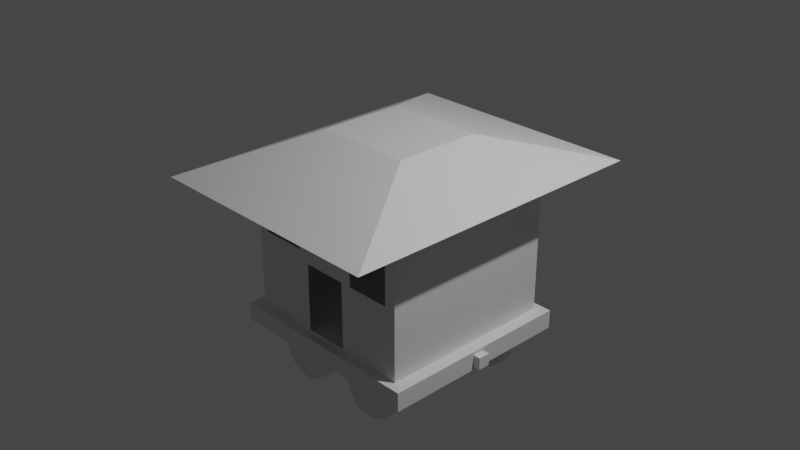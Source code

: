 # Source: vagon.blend  (saved by Blender 3.4.6; exported with 4.5.12 LTS)
import bpy
from mathutils import Matrix  # noqa: F401  (used for matrix-valued properties, if any)

bpy.ops.wm.read_factory_settings(use_empty=True)
scene = bpy.context.scene
scene.name = 'Scene'

# ---- collections
col_collection = bpy.data.collections.new('Collection'); scene.collection.children.link(col_collection)
col_vag_n = bpy.data.collections.new('Vagón'); scene.collection.children.link(col_vag_n)
col_ruedas = bpy.data.collections.new('Ruedas'); scene.collection.children.link(col_ruedas)

# ---- materials (node trees are filled in below, after node groups)
mat_material = bpy.data.materials.new('Material')
mat_material.alpha_threshold = 0.0
mat_material.use_transparent_shadow = False
mat_material.roughness = 0.5
mat_material.line_color = (0.0, 0.0, 0.0, 1.0)

# ---- material node trees
mat_material.use_nodes = True; mat_material.node_tree.nodes.clear()
_N = mat_material.node_tree.nodes; _L = mat_material.node_tree.links
n0 = _N.new('ShaderNodeOutputMaterial'); n0.name = 'Material Output'; n0.location = (300, 300)
n1 = _N.new('ShaderNodeBsdfPrincipled'); n1.name = 'Principled BSDF'; n1.location = (10, 300)
n1.distribution = 'GGX'
n1.subsurface_method = 'RANDOM_WALK_SKIN'
n1.inputs[3].default_value = 1.45
n1.inputs[27].default_value = (0.0, 0.0, 0.0, 1.0)
n1.inputs[28].default_value = 1.0
_L.new(n1.outputs[0], n0.inputs[0])
n0.is_active_output = True

# ---- world
world_world = bpy.data.worlds.new('World'); scene.world = world_world
world_world.use_nodes = True; world_world.node_tree.nodes.clear()
_N = world_world.node_tree.nodes; _L = world_world.node_tree.links
n0 = _N.new('ShaderNodeOutputWorld'); n0.name = 'World Output'; n0.location = (300, 300)
n1 = _N.new('ShaderNodeBackground'); n1.name = 'Background'; n1.location = (10, 300)
n1.inputs[0].default_value = (0.05088, 0.05088, 0.05088, 1.0)
_L.new(n1.outputs[0], n0.inputs[0])
n0.is_active_output = True
world_world.color = (0.05088, 0.05088, 0.05088)
world_world.use_sun_shadow = False
world_world.sun_shadow_jitter_overblur = 0.0

# ---- cameras
cam_camera = bpy.data.cameras.new('Camera')
cam_camera.clip_end = 100.0
cam_camera.ortho_scale = 7.314

# ---- lights
light_light = bpy.data.lights.new('Light', 'POINT')
light_light.transmission_factor = 0.0
light_light.energy = 1000.0
light_light.shadow_soft_size = 0.1
light_light.shadow_maximum_resolution = 0.006
light_light.use_absolute_resolution = True

# ---- meshes
me_cube_001 = bpy.data.meshes.new('Cube.001')
me_cube_001.from_pydata([(0.5352, 0.4816, 1.213), (0.4686, 0.4816, 1.213), (1.383, 1.76, 0.8159), (0.5383, 0.0, 1.215), (0.5352, -0.4816, 1.213), (1.383, 0.0, 0.8159), (0.4714, 0.0, 1.215), (0.4686, -0.4816, 1.213), (0.4044, 0.0, 1.215), (0.402, -0.4816, 1.213), (0.2704, 0.0, 1.215), (0.402, 0.4816, 1.213), (0.2688, 0.4816, 1.213), (1.041, 1.76, 0.8159), (0.7523, 1.0, 0.7133), (0.6988, 1.76, 0.8159), (1.212, 1.76, 0.8159), (0.8761, 1.0, 0.7133), (1.0, 1.0, 0.7133), (1.0, 0.0, 0.7133), (1.0, -1.0, 0.7133), (1.383, -1.76, 0.8159), (0.8761, -1.0, 0.7133), (0.7523, -1.0, 0.7133), (1.212, -1.76, 0.8159), (1.041, -1.76, 0.8159), (0.6988, -1.76, 0.8159), (0.5045, -1.0, 0.7133), (0.5277, -1.76, 0.8159), (0.2688, -0.4816, 1.213), (0.2022, -0.4816, 1.213), (0.1356, -0.4816, 1.213), (0.2034, 0.0, 1.215), (0.1364, 0.0, 1.215), (0.2022, 0.4816, 1.213), (0.1356, 0.4816, 1.213), (0.5277, 1.76, 0.8159), (0.3566, 1.76, 0.8159), (0.3807, 1.0, 0.7133), (0.5045, 1.0, 0.7133), (0.2568, 1.0, 0.7133), (0.009068, 1.0, 0.7133), (0.01443, 1.76, 0.8159), (-0.119, 1.0, 0.7133), (-0.247, 1.0, 0.7133), (-0.1624, 1.76, 0.8159), (-0.3393, 1.76, 0.8159), (-0.06644, 0.4816, 1.213), (0.002405, 0.4816, 1.213), (-0.1353, 0.4816, 1.213), (-0.0668, 0.0, 1.215), (-0.06644, -0.4816, 1.213), (-0.136, 0.0, 1.215), (0.002449, 0.0, 1.215), (0.002405, -0.4816, 1.213), (0.01443, -1.76, 0.8159), (0.009068, -1.0, 0.7133), (0.3566, -1.76, 0.8159), (-0.1624, -1.76, 0.8159), (-0.119, -1.0, 0.7133), (-0.3393, -1.76, 0.8159), (-0.247, -1.0, 0.7133), (-0.5109, -1.76, 0.8159), (-0.1353, -0.4816, 1.213), (-0.2021, -0.4816, 1.213), (-0.2689, -0.4816, 1.213), (-0.2032, 0.0, 1.215), (-0.2704, 0.0, 1.215), (-0.2021, 0.4816, 1.213), (-0.2689, 0.4816, 1.213), (-0.5109, 1.76, 0.8159), (-0.6824, 1.76, 0.8159), (-0.3712, 1.0, 0.7133), (-0.4955, 1.0, 0.7133), (-0.7477, 1.0, 0.7133), (-1.031, 1.76, 0.8159), (-0.8739, 1.0, 0.7133), (-1.0, 1.0, 0.7133), (-1.205, 1.76, 0.8159), (-1.379, 1.76, 0.8159), (-0.4723, 0.4816, 1.213), (-0.4045, 0.4816, 1.213), (-0.5402, 0.4816, 1.213), (-0.475, 0.0, 1.215), (-0.4723, -0.4816, 1.213), (-0.5432, 0.0, 1.215), (-0.4068, 0.0, 1.215), (-0.4045, -0.4816, 1.213), (-1.031, -1.76, 0.8159), (-0.7477, -1.0, 0.7133), (-0.6824, -1.76, 0.8159), (-1.205, -1.76, 0.8159), (-1.379, -1.76, 0.8159), (-0.8739, -1.0, 0.7133), (-1.0, -1.0, 0.7133), (-1.0, 0.0, 0.7133), (-1.379, 0.0, 0.8159), (-0.5402, -0.4816, 1.213), (-0.4955, -1.0, 0.7133), (-0.3712, -1.0, 0.7133), (0.2568, -1.0, 0.7133), (0.3807, -1.0, 0.7133)], [], [(0, 1, 6, 3), (16, 1, 0, 2), (2, 0, 3, 5), (3, 6, 7, 4), (5, 3, 4, 21), (6, 8, 9, 7), (1, 11, 8, 6), (8, 10, 29, 9), (11, 12, 10, 8), (15, 12, 11, 13), (13, 11, 1, 16), (14, 13, 16, 17), (39, 15, 13, 14), (17, 16, 2, 18), (18, 2, 5, 19), (19, 5, 21, 20), (20, 21, 24, 22), (22, 24, 25, 23), (24, 7, 9, 25), (21, 4, 7, 24), (23, 25, 26, 27), (25, 9, 29, 26), (27, 26, 28, 101), (26, 29, 30, 28), (10, 32, 30, 29), (28, 30, 31, 57), (32, 33, 31, 30), (34, 35, 33, 32), (12, 34, 32, 10), (36, 34, 12, 15), (37, 35, 34, 36), (38, 36, 15, 39), (40, 37, 36, 38), (41, 42, 37, 40), (43, 45, 42, 41), (44, 46, 45, 43), (45, 47, 48, 42), (46, 49, 47, 45), (48, 47, 50, 53), (47, 49, 52, 50), (53, 50, 51, 54), (50, 52, 63, 51), (33, 53, 54, 31), (35, 48, 53, 33), (57, 31, 54, 55), (55, 54, 51, 58), (56, 55, 58, 59), (100, 57, 55, 56), (59, 58, 60, 61), (58, 51, 63, 60), (61, 60, 62, 99), (60, 63, 64, 62), (52, 66, 64, 63), (66, 67, 65, 64), (62, 64, 65, 90), (68, 69, 67, 66), (49, 68, 66, 52), (70, 68, 49, 46), (71, 69, 68, 70), (72, 70, 46, 44), (73, 71, 70, 72), (74, 75, 71, 73), (76, 78, 75, 74), (77, 79, 78, 76), (78, 80, 81, 75), (79, 82, 80, 78), (81, 80, 83, 86), (80, 82, 85, 83), (86, 83, 84, 87), (83, 85, 97, 84), (67, 86, 87, 65), (69, 81, 86, 67), (90, 65, 87, 88), (88, 87, 84, 91), (89, 88, 91, 93), (98, 90, 88, 89), (93, 91, 92, 94), (91, 84, 97, 92), (94, 92, 96, 95), (95, 96, 79, 77), (96, 85, 82, 79), (92, 97, 85, 96), (99, 62, 90, 98), (75, 81, 69, 71), (101, 28, 57, 100), (42, 48, 35, 37)])
_uv = me_cube_001.uv_layers.new(name='UVMap')
_uv.uv.foreach_set('vector', [0.625, 0.5, 0.6405, 0.5, 0.6405, 0.625, 0.625, 0.625, 0.5753, 0.4845, 0.625, 0.4845, 0.625, 0.5, 0.5753, 0.5, 0.5753, 0.5, 0.625, 0.5, 0.625, 0.625, 0.5753, 0.625, 0.625, 0.625, 0.6405, 0.625, 0.6405, 0.75, 0.625, 0.75, 0.5753, 0.625, 0.625, 0.625, 0.625, 0.75, 0.5753, 0.75, 0.6405, 0.625, 0.656, 0.625, 0.656, 0.75, 0.6405, 0.75, 0.6405, 0.5, 0.656, 0.5, 0.656, 0.625, 0.6405, 0.625, 0.656, 0.625, 0.6869, 0.625, 0.6869, 0.75, 0.656, 0.75, 0.656, 0.5, 0.6869, 0.5, 0.6869, 0.625, 0.656, 0.625, 0.5753, 0.4381, 0.625, 0.4381, 0.625, 0.469, 0.5753, 0.469, 0.5753, 0.469, 0.625, 0.469, 0.625, 0.4845, 0.5753, 0.4845, 0.5625, 0.469, 0.5753, 0.469, 0.5753, 0.4845, 0.5625, 0.4845, 0.5625, 0.4381, 0.5753, 0.4381, 0.5753, 0.469, 0.5625, 0.469, 0.5625, 0.4845, 0.5753, 0.4845, 0.5753, 0.5, 0.5625, 0.5, 0.5625, 0.5, 0.5753, 0.5, 0.5753, 0.625, 0.5625, 0.625, 0.5625, 0.625, 0.5753, 0.625, 0.5753, 0.75, 0.5625, 0.75, 0.5625, 0.75, 0.5753, 0.75, 0.5753, 0.7655, 0.5625, 0.7655, 0.5625, 0.7655, 0.5753, 0.7655, 0.5753, 0.781, 0.5625, 0.781, 0.5753, 0.7655, 0.625, 0.7655, 0.625, 0.781, 0.5753, 0.781, 0.5753, 0.75, 0.625, 0.75, 0.625, 0.7655, 0.5753, 0.7655, 0.5625, 0.781, 0.5753, 0.781, 0.5753, 0.8119, 0.5625, 0.8119, 0.5753, 0.781, 0.625, 0.781, 0.625, 0.8119, 0.5753, 0.8119, 0.5625, 0.8119, 0.5753, 0.8119, 0.5753, 0.8274, 0.5625, 0.8274, 0.5753, 0.8119, 0.625, 0.8119, 0.625, 0.8274, 0.5753, 0.8274, 0.6869, 0.625, 0.7024, 0.625, 0.7024, 0.75, 0.6869, 0.75, 0.5753, 0.8274, 0.625, 0.8274, 0.625, 0.8429, 0.5753, 0.8429, 0.7024, 0.625, 0.7179, 0.625, 0.7179, 0.75, 0.7024, 0.75, 0.7024, 0.5, 0.7179, 0.5, 0.7179, 0.625, 0.7024, 0.625, 0.6869, 0.5, 0.7024, 0.5, 0.7024, 0.625, 0.6869, 0.625, 0.5753, 0.4226, 0.625, 0.4226, 0.625, 0.4381, 0.5753, 0.4381, 0.5753, 0.4071, 0.625, 0.4071, 0.625, 0.4226, 0.5753, 0.4226, 0.5625, 0.4226, 0.5753, 0.4226, 0.5753, 0.4381, 0.5625, 0.4381, 0.5625, 0.4071, 0.5753, 0.4071, 0.5753, 0.4226, 0.5625, 0.4226, 0.5625, 0.3761, 0.5753, 0.3761, 0.5753, 0.4071, 0.5625, 0.4071, 0.5625, 0.3601, 0.5753, 0.3601, 0.5753, 0.3761, 0.5625, 0.3761, 0.5625, 0.3441, 0.5753, 0.3441, 0.5753, 0.3601, 0.5625, 0.3601, 0.5753, 0.3601, 0.625, 0.3601, 0.625, 0.3761, 0.5753, 0.3761, 0.5753, 0.3441, 0.625, 0.3441, 0.625, 0.3601, 0.5753, 0.3601, 0.7489, 0.5, 0.7649, 0.5, 0.7649, 0.625, 0.7489, 0.625, 0.7649, 0.5, 0.7809, 0.5, 0.7809, 0.625, 0.7649, 0.625, 0.7489, 0.625, 0.7649, 0.625, 0.7649, 0.75, 0.7489, 0.75, 0.7649, 0.625, 0.7809, 0.625, 0.7809, 0.75, 0.7649, 0.75, 0.7179, 0.625, 0.7489, 0.625, 0.7489, 0.75, 0.7179, 0.75, 0.7179, 0.5, 0.7489, 0.5, 0.7489, 0.625, 0.7179, 0.625, 0.5753, 0.8429, 0.625, 0.8429, 0.625, 0.8739, 0.5753, 0.8739, 0.5753, 0.8739, 0.625, 0.8739, 0.625, 0.8899, 0.5753, 0.8899, 0.5625, 0.8739, 0.5753, 0.8739, 0.5753, 0.8899, 0.5625, 0.8899, 0.5625, 0.8429, 0.5753, 0.8429, 0.5753, 0.8739, 0.5625, 0.8739, 0.5625, 0.8899, 0.5753, 0.8899, 0.5753, 0.9059, 0.5625, 0.9059, 0.5753, 0.8899, 0.625, 0.8899, 0.625, 0.9059, 0.5753, 0.9059, 0.5625, 0.9059, 0.5753, 0.9059, 0.5753, 0.9214, 0.5625, 0.9214, 0.5753, 0.9059, 0.625, 0.9059, 0.625, 0.9214, 0.5753, 0.9214, 0.7809, 0.625, 0.7964, 0.625, 0.7964, 0.75, 0.7809, 0.75, 0.7964, 0.625, 0.8119, 0.625, 0.8119, 0.75, 0.7964, 0.75, 0.5753, 0.9214, 0.625, 0.9214, 0.625, 0.9369, 0.5753, 0.9369, 0.7964, 0.5, 0.8119, 0.5, 0.8119, 0.625, 0.7964, 0.625, 0.7809, 0.5, 0.7964, 0.5, 0.7964, 0.625, 0.7809, 0.625, 0.5753, 0.3286, 0.625, 0.3286, 0.625, 0.3441, 0.5753, 0.3441, 0.5753, 0.3131, 0.625, 0.3131, 0.625, 0.3286, 0.5753, 0.3286, 0.5625, 0.3286, 0.5753, 0.3286, 0.5753, 0.3441, 0.5625, 0.3441, 0.5625, 0.3131, 0.5753, 0.3131, 0.5753, 0.3286, 0.5625, 0.3286, 0.5625, 0.2815, 0.5753, 0.2815, 0.5753, 0.3131, 0.5625, 0.3131, 0.5625, 0.2658, 0.5753, 0.2658, 0.5753, 0.2815, 0.5625, 0.2815, 0.5625, 0.25, 0.5753, 0.25, 0.5753, 0.2658, 0.5625, 0.2658, 0.5753, 0.2658, 0.625, 0.2658, 0.625, 0.2815, 0.5753, 0.2815, 0.5753, 0.25, 0.625, 0.25, 0.625, 0.2658, 0.5753, 0.2658, 0.8435, 0.5, 0.8592, 0.5, 0.8592, 0.625, 0.8435, 0.625, 0.8592, 0.5, 0.875, 0.5, 0.875, 0.625, 0.8592, 0.625, 0.8435, 0.625, 0.8592, 0.625, 0.8592, 0.75, 0.8435, 0.75, 0.8592, 0.625, 0.875, 0.625, 0.875, 0.75, 0.8592, 0.75, 0.8119, 0.625, 0.8435, 0.625, 0.8435, 0.75, 0.8119, 0.75, 0.8119, 0.5, 0.8435, 0.5, 0.8435, 0.625, 0.8119, 0.625, 0.5753, 0.9369, 0.625, 0.9369, 0.625, 0.9685, 0.5753, 0.9685, 0.5753, 0.9685, 0.625, 0.9685, 0.625, 0.9842, 0.5753, 0.9842, 0.5625, 0.9685, 0.5753, 0.9685, 0.5753, 0.9842, 0.5625, 0.9842, 0.5625, 0.9369, 0.5753, 0.9369, 0.5753, 0.9685, 0.5625, 0.9685, 0.5625, 0.9842, 0.5753, 0.9842, 0.5753, 1.0, 0.5625, 1.0, 0.5753, 0.9842, 0.625, 0.9842, 0.625, 1.0, 0.5753, 1.0, 0.5625, 0.0, 0.5753, 0.0, 0.5753, 0.125, 0.5625, 0.125, 0.5625, 0.125, 0.5753, 0.125, 0.5753, 0.25, 0.5625, 0.25, 0.5753, 0.125, 0.625, 0.125, 0.625, 0.25, 0.5753, 0.25, 0.5753, 0.0, 0.625, 0.0, 0.625, 0.125, 0.5753, 0.125, 0.5625, 0.9214, 0.5753, 0.9214, 0.5753, 0.9369, 0.5625, 0.9369, 0.5753, 0.2815, 0.625, 0.2815, 0.625, 0.3131, 0.5753, 0.3131, 0.5625, 0.8274, 0.5753, 0.8274, 0.5753, 0.8429, 0.5625, 0.8429, 0.5753, 0.3761, 0.625, 0.3761, 0.625, 0.4071, 0.5753, 0.4071])
me_cube_001.materials.append(mat_material)
me_cube_001.use_mirror_vertex_groups = False
me_cube_001.update()
me_cube = bpy.data.meshes.new('Cube')
me_cube.from_pydata([(1.0, 1.0, -1.0), (1.0, -1.0, -1.0), (-1.0, 1.0, -1.0), (-1.0, -1.0, -1.0), (0.009068, 1.0, -1.0), (0.009068, -1.0, -1.0), (-0.4955, 1.0, -1.0), (-0.4955, -1.0, -1.0), (0.5045, -1.0, -1.0), (0.5045, 1.0, -1.0), (1.0, 1.0, 0.0), (-1.0, -1.0, 0.0), (1.0, -1.0, 0.0), (-1.0, 1.0, 0.0), (0.009068, 1.0, 0.0), (0.009068, -1.0, 0.0), (1.0, 1.0, -0.5), (1.0, -1.0, -0.5), (-1.0, 1.0, -0.5), (-0.3712, -1.0, 0.25), (-0.4955, 1.0, -0.5), (-0.4955, -1.0, -0.5), (0.5045, -1.0, -0.5), (0.5045, 1.0, -0.5), (-1.0, -1.0, -0.5), (-1.0, -1.0, 0.5), (1.0, 1.0, 0.5), (1.0, -1.0, 0.5), (-1.0, 1.0, 0.5), (0.009068, 1.0, 0.5), (0.009068, -1.0, 0.5), (-0.4955, 1.0, 0.5), (-0.4955, -1.0, 0.5), (0.5045, -1.0, 0.5), (0.5045, 1.0, 0.5), (-0.247, -1.0, -1.0), (-0.247, 1.0, -1.0), (-0.247, -1.0, 0.0), (-0.247, 1.0, 0.0), (-0.247, 1.0, -0.5), (-0.247, -1.0, -0.5), (-0.247, -1.0, 0.5), (-0.247, 1.0, 0.5), (0.2568, 1.0, -1.0), (0.2568, -1.0, -1.0), (0.2568, 1.0, 0.0), (0.2568, -1.0, 0.0), (0.2568, -1.0, -0.5), (0.2568, 1.0, -0.5), (0.2568, 1.0, 0.5), (0.2568, -1.0, 0.5), (1.0, 1.0, -0.75), (1.0, -1.0, -0.75), (-1.0, 1.0, -0.75), (-0.3712, 1.0, 0.25), (-0.4955, 1.0, -0.75), (-0.4955, -1.0, -0.75), (0.5045, -1.0, -0.75), (0.5045, 1.0, -0.75), (-1.0, -1.0, -0.75), (-0.247, -1.0, -0.75), (-0.247, 1.0, -0.75), (0.2568, 1.0, -0.75), (0.2568, -1.0, -0.75), (-0.119, -1.0, -1.0), (-0.119, 1.0, 0.0), (-0.3712, -1.0, -0.25), (-0.119, 1.0, 0.5), (-0.119, 1.0, -1.0), (-0.119, -1.0, 0.0), (-0.119, -1.0, 0.5), (-0.3712, 1.0, -0.25), (-1.0, -1.0, -0.25), (1.0, 1.0, -0.25), (1.0, -1.0, -0.25), (-1.0, 1.0, -0.25), (0.009068, 1.0, -0.25), (0.009068, -1.0, -0.25), (-0.4955, 1.0, -0.25), (-0.4955, -1.0, -0.25), (0.5045, -1.0, -0.25), (0.5045, 1.0, -0.25), (-0.247, 1.0, -0.25), (-0.247, -1.0, -0.25), (0.2568, -1.0, -0.25), (0.2568, 1.0, -0.25), (-0.119, -1.0, -0.25), (-0.119, 1.0, -0.25), (1.0, 1.0, 0.25), (1.0, -1.0, 0.25), (-1.0, 1.0, 0.25), (0.009068, 1.0, 0.25), (0.009068, -1.0, 0.25), (-1.0, -1.0, 0.25), (-0.247, 1.0, 0.25), (-0.247, -1.0, 0.25), (0.2568, -1.0, 0.25), (0.2568, 1.0, 0.25), (-0.119, -1.0, 0.25), (-0.119, 1.0, 0.25), (-1.0, -1.0, -0.125), (1.0, 1.0, -0.125), (1.0, -1.0, -0.125), (-1.0, 1.0, -0.125), (0.009068, 1.0, -0.125), (0.009068, -1.0, -0.125), (-0.4955, 1.0, -0.125), (-0.4955, -1.0, -0.125), (-0.247, 1.0, -0.125), (-0.247, -1.0, -0.125), (0.2568, -1.0, -0.125), (0.2568, 1.0, -0.125), (-0.119, -1.0, -0.125), (-0.119, 1.0, -0.125), (-0.3712, -1.0, -0.75), (-0.3712, 1.0, -0.75), (-0.3712, 1.0, 0.5), (-0.3712, 1.0, -0.5), (-0.3712, 1.0, 0.0), (-0.3712, -1.0, -1.0), (-0.3712, -1.0, 0.5), (-0.3712, -1.0, -0.5), (-0.3712, -1.0, 0.0), (-0.3712, 1.0, -1.0), (0.7523, -1.0, -0.25), (0.7523, 1.0, -0.25), (0.7523, 1.0, -0.75), (0.7523, -1.0, -0.75), (0.7523, 1.0, 0.5), (0.7523, -1.0, 0.5), (0.7523, -1.0, -0.5), (0.7523, 1.0, -0.5), (0.7523, 1.0, -1.0), (0.7523, -1.0, -1.0), (-0.7477, 1.0, -0.125), (-0.7477, -1.0, -0.125), (-0.7477, 1.0, -0.25), (-0.7477, -1.0, -0.25), (-0.7477, -1.0, -0.75), (-0.7477, 1.0, -0.75), (-0.7477, -1.0, 0.5), (-0.7477, 1.0, 0.5), (-0.7477, 1.0, -0.5), (-0.7477, -1.0, -0.5), (-0.7477, -1.0, -1.0), (-0.7477, 1.0, -1.0), (-0.3712, 1.0, -0.125), (-0.3712, -1.0, -0.125), (-0.8739, 1.0, -1.0), (-0.8739, -1.0, 0.0), (-0.8739, -1.0, -0.5), (-0.8739, -1.0, 0.5), (-0.8739, -1.0, -0.75), (-0.8739, -1.0, -0.25), (-0.8739, -1.0, 0.25), (-0.8739, -1.0, -0.125), (-0.8739, 1.0, -0.25), (-0.8739, 1.0, -0.75), (-0.8739, 1.0, 0.5), (-0.8739, 1.0, 0.25), (-0.8739, 1.0, -0.125), (-0.8739, 1.0, -0.5), (-0.8739, 1.0, 0.0), (-0.8739, -1.0, -1.0), (0.3807, -1.0, -1.0), (0.3807, 1.0, 0.0), (0.3807, 1.0, -0.5), (0.3807, 1.0, 0.5), (0.3807, 1.0, -1.0), (0.3807, -1.0, 0.0), (0.3807, -1.0, -0.5), (0.3807, -1.0, 0.5), (0.3807, -1.0, -0.75), (0.3807, 1.0, -0.75), (0.3807, -1.0, -0.25), (0.3807, 1.0, -0.25), (0.3807, -1.0, 0.25), (0.3807, 1.0, 0.25), (0.3807, -1.0, -0.125), (0.3807, 1.0, -0.125), (0.8761, -1.0, -1.0), (0.8761, 1.0, 0.0), (0.8761, 1.0, -0.5), (0.8761, 1.0, 0.5), (0.8761, 1.0, -0.75), (0.8761, 1.0, -0.25), (0.8761, 1.0, 0.25), (0.8761, 1.0, -0.125), (0.8761, -1.0, -0.125), (0.8761, -1.0, 0.25), (0.8761, -1.0, -0.25), (0.8761, -1.0, -0.75), (0.8761, -1.0, 0.5), (0.8761, -1.0, -0.5), (0.8761, -1.0, 0.0), (0.8761, 1.0, -1.0), (-1.0, -1.0, 0.375), (1.0, 1.0, 0.375), (1.0, -1.0, 0.375), (-1.0, 1.0, 0.375), (0.009068, 1.0, 0.375), (0.009068, -1.0, 0.375), (-0.4955, 1.0, 0.375), (-0.4955, -1.0, 0.375), (0.5045, -1.0, 0.375), (0.5045, 1.0, 0.375), (-0.247, 1.0, 0.375), (-0.247, -1.0, 0.375), (0.2568, -1.0, 0.375), (0.2568, 1.0, 0.375), (-0.119, -1.0, 0.375), (-0.119, 1.0, 0.375), (0.7523, -1.0, 0.375), (0.7523, 1.0, 0.375), (-0.7477, 1.0, 0.375), (-0.7477, -1.0, 0.375), (-0.3712, 1.0, 0.375), (-0.3712, -1.0, 0.375), (-0.8739, 1.0, 0.375), (-0.8739, -1.0, 0.375), (0.3807, -1.0, 0.375), (0.3807, 1.0, 0.375), (0.8761, -1.0, 0.375), (0.8761, 1.0, 0.375), (1.0, 0.0, 0.375), (-1.0, 0.0, 0.375), (1.0, 0.0, -0.125), (-1.0, 0.0, -0.125), (1.0, 0.0, 0.25), (-1.0, 0.0, 0.25), (1.0, 0.0, -0.25), (-1.0, 0.0, -0.25), (-1.0, 0.0, -0.75), (1.0, 0.0, -0.75), (-1.0, 0.0, 0.5), (1.0, 0.0, 0.5), (1.0, 0.0, -0.5), (-1.0, 0.0, -0.5), (-1.0, 0.0, 0.0), (1.0, 0.0, 0.0), (1.0, 0.0, -1.0), (-1.0, 0.0, -1.0), (1.0, 1.0, -1.128), (1.0, -1.0, -1.128), (-1.0, 1.0, -1.128), (-1.0, -1.0, -1.128), (0.009068, 1.0, -1.128), (0.009068, -1.0, -1.128), (-0.4955, 1.0, -1.128), (-0.4955, -1.0, -1.128), (0.5045, -1.0, -1.128), (0.5045, 1.0, -1.128), (-0.247, -1.0, -1.128), (-0.247, 1.0, -1.128), (0.2568, 1.0, -1.128), (0.2568, -1.0, -1.128), (-0.119, -1.0, -1.128), (-0.119, 1.0, -1.128), (-0.3712, -1.0, -1.128), (-0.3712, 1.0, -1.128), (0.7523, 1.0, -1.128), (0.7523, -1.0, -1.128), (-0.7477, -1.0, -1.128), (-0.7477, 1.0, -1.128), (-0.8739, 1.0, -1.128), (-0.8739, -1.0, -1.128), (0.3807, -1.0, -1.128), (0.3807, 1.0, -1.128), (0.8761, -1.0, -1.128), (0.8761, 1.0, -1.128), (0.8761, 0.0, -1.128), (0.3807, 0.0, -1.128), (-0.8739, 0.0, -1.128), (-0.3712, 0.0, -1.128), (-0.7477, 0.0, -1.128), (0.7523, 0.0, -1.128), (-0.119, 0.0, -1.128), (0.2568, 0.0, -1.128), (-0.247, 0.0, -1.128), (0.5045, 0.0, -1.128), (-0.4955, 0.0, -1.128), (0.009068, 0.0, -1.128), (1.0, 0.0, -1.128), (-1.0, 0.0, -1.128)], [], [(43, 168, 267, 254), (133, 8, 250, 261), (35, 119, 258, 252), (5, 64, 256, 247), (110, 46, 15, 105), (113, 65, 14, 104), (187, 181, 10, 101), (226, 239, 12, 102), (227, 238, 13, 103), (155, 149, 11, 100), (152, 150, 24, 59), (232, 237, 18, 53), (233, 236, 17, 52), (184, 182, 16, 51), (4, 43, 254, 246), (139, 142, 20, 55), (114, 121, 21, 56), (127, 130, 22, 57), (173, 166, 23, 58), (221, 167, 34, 205), (212, 129, 33, 204), (217, 120, 32, 203), (214, 141, 31, 202), (208, 50, 30, 201), (211, 67, 29, 200), (223, 183, 26, 197), (224, 235, 27, 198), (225, 234, 28, 199), (219, 151, 25, 196), (216, 116, 42, 206), (210, 70, 41, 207), (115, 117, 39, 61), (146, 118, 38, 108), (112, 69, 37, 109), (64, 35, 252, 256), (220, 171, 50, 208), (200, 29, 49, 209), (172, 170, 47, 63), (178, 169, 46, 110), (104, 14, 45, 111), (0, 240, 282, 242), (164, 172, 63, 44), (123, 115, 61, 36), (168, 173, 58, 9), (133, 127, 57, 8), (119, 114, 56, 7), (145, 139, 55, 6), (195, 184, 51, 0), (240, 233, 52, 1), (241, 232, 53, 2), (163, 152, 59, 3), (105, 15, 69, 112), (201, 30, 70, 210), (206, 42, 67, 211), (108, 38, 65, 113), (132, 195, 269, 260), (58, 23, 131, 126), (191, 193, 130, 127), (170, 174, 84, 47), (117, 71, 82, 39), (150, 153, 72, 24), (237, 231, 75, 18), (236, 230, 74, 17), (182, 185, 73, 16), (222, 192, 129, 212), (142, 136, 78, 20), (121, 66, 79, 21), (130, 124, 80, 22), (166, 175, 81, 23), (38, 94, 99, 65), (15, 92, 98, 69), (14, 91, 97, 45), (169, 176, 96, 46), (69, 98, 95, 37), (118, 54, 94, 38), (149, 154, 93, 11), (238, 229, 90, 13), (239, 228, 89, 12), (181, 186, 88, 10), (65, 99, 91, 14), (46, 96, 92, 15), (82, 108, 113, 87), (77, 105, 112, 86), (76, 104, 111, 85), (174, 178, 110, 84), (86, 112, 109, 83), (71, 146, 108, 82), (153, 155, 100, 72), (231, 227, 103, 75), (230, 226, 102, 74), (185, 187, 101, 73), (87, 113, 104, 76), (84, 110, 105, 77), (136, 134, 106, 78), (66, 147, 107, 79), (205, 34, 128, 213), (180, 191, 127, 133), (9, 58, 126, 132), (23, 81, 125, 131), (193, 190, 124, 130), (56, 21, 143, 138), (218, 158, 141, 214), (157, 161, 142, 139), (240, 1, 243, 282), (161, 156, 136, 142), (156, 160, 134, 136), (148, 157, 139, 145), (203, 32, 140, 215), (21, 79, 137, 143), (79, 107, 135, 137), (7, 56, 138, 144), (83, 109, 147, 66), (78, 106, 146, 71), (37, 95, 19, 122), (40, 83, 66, 121), (20, 78, 71, 117), (35, 60, 114, 119), (6, 55, 115, 123), (1, 180, 268, 243), (55, 20, 117, 115), (202, 31, 116, 216), (207, 41, 120, 217), (60, 40, 121, 114), (109, 37, 122, 147), (2, 53, 157, 148), (13, 90, 159, 162), (75, 103, 160, 156), (18, 75, 156, 161), (123, 36, 253, 259), (53, 18, 161, 157), (199, 28, 158, 218), (103, 13, 162, 160), (137, 135, 155, 153), (143, 137, 153, 150), (144, 138, 152, 163), (215, 140, 151, 219), (138, 143, 150, 152), (85, 111, 179, 175), (45, 97, 177, 165), (48, 85, 175, 166), (22, 80, 174, 170), (43, 62, 173, 168), (8, 57, 172, 164), (57, 22, 170, 172), (204, 33, 171, 220), (209, 49, 167, 221), (62, 48, 166, 173), (111, 45, 165, 179), (9, 132, 260, 251), (74, 102, 188, 190), (12, 89, 189, 194), (17, 74, 190, 193), (1, 52, 191, 180), (198, 27, 192, 222), (131, 125, 185, 182), (52, 17, 193, 191), (102, 12, 194, 188), (132, 126, 184, 195), (213, 128, 183, 223), (126, 131, 182, 184), (168, 9, 251, 267), (89, 198, 222, 189), (97, 209, 221, 177), (90, 199, 218, 159), (95, 207, 217, 19), (94, 206, 211, 99), (92, 201, 210, 98), (91, 200, 209, 97), (176, 220, 208, 96), (98, 210, 207, 95), (54, 216, 206, 94), (154, 219, 196, 93), (229, 225, 199, 90), (228, 224, 198, 89), (186, 223, 197, 88), (99, 211, 200, 91), (96, 208, 201, 92), (196, 25, 234, 225), (59, 24, 237, 232), (145, 6, 248, 263), (72, 100, 227, 231), (100, 11, 238, 227), (197, 26, 235, 224), (3, 59, 232, 241), (8, 164, 266, 250), (0, 51, 233, 240), (73, 101, 226, 230), (241, 2, 244, 283), (119, 7, 249, 258), (144, 163, 265, 262), (2, 148, 264, 244), (88, 197, 224, 228), (180, 133, 261, 268), (101, 10, 239, 226), (51, 16, 236, 233), (3, 241, 283, 245), (164, 44, 255, 266), (16, 73, 230, 236), (93, 196, 225, 229), (195, 0, 242, 269), (7, 144, 262, 249), (10, 88, 228, 239), (6, 123, 259, 248), (68, 4, 246, 257), (24, 72, 231, 237), (11, 93, 229, 238), (270, 282, 243, 268), (276, 281, 247, 256), (274, 280, 249, 262), (271, 279, 250, 266), (279, 275, 261, 250), (273, 278, 252, 258), (281, 277, 255, 247), (278, 276, 256, 252), (272, 274, 262, 265), (280, 273, 258, 249), (283, 272, 265, 245), (277, 271, 266, 255), (275, 270, 268, 261), (257, 246, 281, 276), (251, 260, 275, 279), (267, 251, 279, 271), (260, 269, 270, 275), (263, 248, 280, 274), (269, 242, 282, 270), (254, 267, 271, 277), (264, 263, 274, 272), (244, 264, 272, 283), (246, 254, 277, 281), (253, 257, 276, 278), (248, 259, 273, 280), (259, 253, 278, 273), (36, 68, 257, 253), (163, 3, 245, 265), (44, 5, 247, 255), (148, 145, 263, 264)])
_uv = me_cube.uv_layers.new(name='UVMap')
_uv.uv.foreach_set('vector', [0.375, 0.4071, 0.375, 0.4226, 0.375, 0.4226, 0.375, 0.4071, 0.375, 0.781, 0.375, 0.8119, 0.375, 0.8119, 0.375, 0.781, 0.375, 0.9059, 0.375, 0.9214, 0.375, 0.9214, 0.375, 0.9059, 0.0, 0.0, 0.0, 0.0, 0.0, 0.0, 0.0, 0.0, 0.4844, 0.8429, 0.5, 0.8429, 0.5, 0.8739, 0.4844, 0.8739, 0.4844, 0.3601, 0.5, 0.3601, 0.5, 0.3761, 0.4844, 0.3761, 0.4844, 0.4845, 0.5, 0.4845, 0.5, 0.5, 0.4844, 0.5, 0.4844, 0.625, 0.5, 0.625, 0.5, 0.75, 0.4844, 0.75, 0.4844, 0.125, 0.5, 0.125, 0.5, 0.25, 0.4844, 0.25, 0.4844, 0.9842, 0.5, 0.9842, 0.5, 1.0, 0.4844, 1.0, 0.4062, 0.9842, 0.4375, 0.9842, 0.4375, 1.0, 0.4062, 1.0, 0.4062, 0.125, 0.4375, 0.125, 0.4375, 0.25, 0.4062, 0.25, 0.4062, 0.625, 0.4375, 0.625, 0.4375, 0.75, 0.4062, 0.75, 0.4062, 0.4845, 0.4375, 0.4845, 0.4375, 0.5, 0.4062, 0.5, 0.0, 0.0, 0.0, 0.0, 0.0, 0.0, 0.0, 0.0, 0.4062, 0.2815, 0.4375, 0.2815, 0.4375, 0.3131, 0.4062, 0.3131, 0.4063, 0.9214, 0.4375, 0.9214, 0.4375, 0.9369, 0.4062, 0.9369, 0.4063, 0.781, 0.4375, 0.781, 0.4375, 0.8119, 0.4062, 0.8119, 0.4062, 0.4226, 0.4375, 0.4226, 0.4375, 0.4381, 0.4062, 0.4381, 0.5469, 0.4226, 0.5625, 0.4226, 0.5625, 0.4381, 0.5469, 0.4381, 0.5469, 0.781, 0.5625, 0.781, 0.5625, 0.8119, 0.5469, 0.8119, 0.5469, 0.9214, 0.5625, 0.9214, 0.5625, 0.9369, 0.5469, 0.9369, 0.5469, 0.2815, 0.5625, 0.2815, 0.5625, 0.3131, 0.5469, 0.3131, 0.5469, 0.8429, 0.5625, 0.8429, 0.5625, 0.8739, 0.5469, 0.8739, 0.5469, 0.3601, 0.5625, 0.3601, 0.5625, 0.3761, 0.5469, 0.3761, 0.5469, 0.4845, 0.5625, 0.4845, 0.5625, 0.5, 0.5469, 0.5, 0.5469, 0.625, 0.5625, 0.625, 0.5625, 0.75, 0.5469, 0.75, 0.5469, 0.125, 0.5625, 0.125, 0.5625, 0.25, 0.5469, 0.25, 0.5469, 0.9842, 0.5625, 0.9842, 0.5625, 1.0, 0.5469, 1.0, 0.5469, 0.3286, 0.5625, 0.3286, 0.5625, 0.3441, 0.5469, 0.3441, 0.5469, 0.8899, 0.5625, 0.8899, 0.5625, 0.9059, 0.5469, 0.9059, 0.4062, 0.3286, 0.4375, 0.3286, 0.4375, 0.3441, 0.4062, 0.3441, 0.4844, 0.3286, 0.5, 0.3286, 0.5, 0.3441, 0.4844, 0.3441, 0.4844, 0.8899, 0.5, 0.8899, 0.5, 0.9059, 0.4844, 0.9059, 0.0, 0.0, 0.0, 0.0, 0.0, 0.0, 0.0, 0.0, 0.5469, 0.8274, 0.5625, 0.8274, 0.5625, 0.8429, 0.5469, 0.8429, 0.5469, 0.3761, 0.5625, 0.3761, 0.5625, 0.4071, 0.5469, 0.4071, 0.4063, 0.8274, 0.4375, 0.8274, 0.4375, 0.8429, 0.4062, 0.8429, 0.4844, 0.8274, 0.5, 0.8274, 0.5, 0.8429, 0.4844, 0.8429, 0.4844, 0.3761, 0.5, 0.3761, 0.5, 0.4071, 0.4844, 0.4071, 0.375, 0.5, 0.375, 0.625, 0.375, 0.625, 0.375, 0.5, 0.375, 0.8274, 0.4063, 0.8274, 0.4062, 0.8429, 0.375, 0.8429, 0.375, 0.3286, 0.4062, 0.3286, 0.4062, 0.3441, 0.375, 0.3441, 0.375, 0.4226, 0.4062, 0.4226, 0.4062, 0.4381, 0.375, 0.4381, 0.375, 0.781, 0.4063, 0.781, 0.4062, 0.8119, 0.375, 0.8119, 0.375, 0.9214, 0.4063, 0.9214, 0.4062, 0.9369, 0.375, 0.9369, 0.375, 0.2815, 0.4062, 0.2815, 0.4062, 0.3131, 0.375, 0.3131, 0.375, 0.4845, 0.4062, 0.4845, 0.4062, 0.5, 0.375, 0.5, 0.375, 0.625, 0.4062, 0.625, 0.4062, 0.75, 0.375, 0.75, 0.375, 0.125, 0.4062, 0.125, 0.4062, 0.25, 0.375, 0.25, 0.375, 0.9842, 0.4062, 0.9842, 0.4062, 1.0, 0.375, 1.0, 0.4844, 0.8739, 0.5, 0.8739, 0.5, 0.8899, 0.4844, 0.8899, 0.5469, 0.8739, 0.5625, 0.8739, 0.5625, 0.8899, 0.5469, 0.8899, 0.5469, 0.3441, 0.5625, 0.3441, 0.5625, 0.3601, 0.5469, 0.3601, 0.4844, 0.3441, 0.5, 0.3441, 0.5, 0.3601, 0.4844, 0.3601, 0.375, 0.469, 0.375, 0.4845, 0.375, 0.4845, 0.375, 0.469, 0.4062, 0.4381, 0.4375, 0.4381, 0.4375, 0.469, 0.4062, 0.469, 0.4063, 0.7655, 0.4375, 0.7655, 0.4375, 0.781, 0.4063, 0.781, 0.4375, 0.8274, 0.4688, 0.8274, 0.4688, 0.8429, 0.4375, 0.8429, 0.4375, 0.3286, 0.4688, 0.3286, 0.4688, 0.3441, 0.4375, 0.3441, 0.4375, 0.9842, 0.4688, 0.9842, 0.4688, 1.0, 0.4375, 1.0, 0.4375, 0.125, 0.4688, 0.125, 0.4688, 0.25, 0.4375, 0.25, 0.4375, 0.625, 0.4688, 0.625, 0.4688, 0.75, 0.4375, 0.75, 0.4375, 0.4845, 0.4688, 0.4845, 0.4688, 0.5, 0.4375, 0.5, 0.5469, 0.7655, 0.5625, 0.7655, 0.5625, 0.781, 0.5469, 0.781, 0.4375, 0.2815, 0.4688, 0.2815, 0.4688, 0.3131, 0.4375, 0.3131, 0.4375, 0.9214, 0.4688, 0.9214, 0.4688, 0.9369, 0.4375, 0.9369, 0.4375, 0.781, 0.4688, 0.781, 0.4688, 0.8119, 0.4375, 0.8119, 0.4375, 0.4226, 0.4688, 0.4226, 0.4688, 0.4381, 0.4375, 0.4381, 0.5, 0.3441, 0.5312, 0.3441, 0.5312, 0.3601, 0.5, 0.3601, 0.5, 0.8739, 0.5312, 0.8739, 0.5312, 0.8899, 0.5, 0.8899, 0.5, 0.3761, 0.5312, 0.3761, 0.5312, 0.4071, 0.5, 0.4071, 0.5, 0.8274, 0.5312, 0.8274, 0.5312, 0.8429, 0.5, 0.8429, 0.5, 0.8899, 0.5312, 0.8899, 0.5312, 0.9059, 0.5, 0.9059, 0.5, 0.3286, 0.5312, 0.3286, 0.5312, 0.3441, 0.5, 0.3441, 0.5, 0.9842, 0.5312, 0.9842, 0.5312, 1.0, 0.5, 1.0, 0.5, 0.125, 0.5312, 0.125, 0.5312, 0.25, 0.5, 0.25, 0.5, 0.625, 0.5312, 0.625, 0.5312, 0.75, 0.5, 0.75, 0.5, 0.4845, 0.5312, 0.4845, 0.5312, 0.5, 0.5, 0.5, 0.5, 0.3601, 0.5312, 0.3601, 0.5312, 0.3761, 0.5, 0.3761, 0.5, 0.8429, 0.5312, 0.8429, 0.5312, 0.8739, 0.5, 0.8739, 0.4688, 0.3441, 0.4844, 0.3441, 0.4844, 0.3601, 0.4688, 0.3601, 0.4688, 0.8739, 0.4844, 0.8739, 0.4844, 0.8899, 0.4688, 0.8899, 0.4688, 0.3761, 0.4844, 0.3761, 0.4844, 0.4071, 0.4688, 0.4071, 0.4688, 0.8274, 0.4844, 0.8274, 0.4844, 0.8429, 0.4688, 0.8429, 0.4688, 0.8899, 0.4844, 0.8899, 0.4844, 0.9059, 0.4688, 0.9059, 0.4688, 0.3286, 0.4844, 0.3286, 0.4844, 0.3441, 0.4688, 0.3441, 0.4688, 0.9842, 0.4844, 0.9842, 0.4844, 1.0, 0.4688, 1.0, 0.4688, 0.125, 0.4844, 0.125, 0.4844, 0.25, 0.4688, 0.25, 0.4688, 0.625, 0.4844, 0.625, 0.4844, 0.75, 0.4688, 0.75, 0.4688, 0.4845, 0.4844, 0.4845, 0.4844, 0.5, 0.4688, 0.5, 0.4688, 0.3601, 0.4844, 0.3601, 0.4844, 0.3761, 0.4688, 0.3761, 0.4688, 0.8429, 0.4844, 0.8429, 0.4844, 0.8739, 0.4688, 0.8739, 0.4688, 0.2815, 0.4844, 0.2815, 0.4844, 0.3131, 0.4688, 0.3131, 0.4688, 0.9214, 0.4844, 0.9214, 0.4844, 0.9369, 0.4688, 0.9369, 0.5469, 0.4381, 0.5625, 0.4381, 0.5625, 0.469, 0.5469, 0.469, 0.375, 0.7655, 0.4063, 0.7655, 0.4063, 0.781, 0.375, 0.781, 0.375, 0.4381, 0.4062, 0.4381, 0.4062, 0.469, 0.375, 0.469, 0.4375, 0.4381, 0.4688, 0.4381, 0.4688, 0.469, 0.4375, 0.469, 0.4375, 0.7655, 0.4688, 0.7655, 0.4688, 0.781, 0.4375, 0.781, 0.4062, 0.9369, 0.4375, 0.9369, 0.4375, 0.9685, 0.4062, 0.9685, 0.5469, 0.2658, 0.5625, 0.2658, 0.5625, 0.2815, 0.5469, 0.2815, 0.4062, 0.2658, 0.4375, 0.2658, 0.4375, 0.2815, 0.4062, 0.2815, 0.375, 0.625, 0.375, 0.75, 0.375, 0.75, 0.375, 0.625, 0.4375, 0.2658, 0.4688, 0.2658, 0.4688, 0.2815, 0.4375, 0.2815, 0.4688, 0.2658, 0.4844, 0.2658, 0.4844, 0.2815, 0.4688, 0.2815, 0.375, 0.2658, 0.4062, 0.2658, 0.4062, 0.2815, 0.375, 0.2815, 0.5469, 0.9369, 0.5625, 0.9369, 0.5625, 0.9685, 0.5469, 0.9685, 0.4375, 0.9369, 0.4688, 0.9369, 0.4688, 0.9685, 0.4375, 0.9685, 0.4688, 0.9369, 0.4844, 0.9369, 0.4844, 0.9685, 0.4688, 0.9685, 0.375, 0.9369, 0.4062, 0.9369, 0.4062, 0.9685, 0.375, 0.9685, 0.4688, 0.9059, 0.4844, 0.9059, 0.4844, 0.9214, 0.4688, 0.9214, 0.4688, 0.3131, 0.4844, 0.3131, 0.4844, 0.3286, 0.4688, 0.3286, 0.5, 0.9059, 0.5312, 0.9059, 0.5312, 0.9214, 0.5, 0.9214, 0.4375, 0.9059, 0.4688, 0.9059, 0.4688, 0.9214, 0.4375, 0.9214, 0.4375, 0.3131, 0.4688, 0.3131, 0.4688, 0.3286, 0.4375, 0.3286, 0.375, 0.9059, 0.4063, 0.9059, 0.4063, 0.9214, 0.375, 0.9214, 0.375, 0.3131, 0.4062, 0.3131, 0.4062, 0.3286, 0.375, 0.3286, 0.375, 0.75, 0.375, 0.7655, 0.375, 0.7655, 0.375, 0.75, 0.4062, 0.3131, 0.4375, 0.3131, 0.4375, 0.3286, 0.4062, 0.3286, 0.5469, 0.3131, 0.5625, 0.3131, 0.5625, 0.3286, 0.5469, 0.3286, 0.5469, 0.9059, 0.5625, 0.9059, 0.5625, 0.9214, 0.5469, 0.9214, 0.4063, 0.9059, 0.4375, 0.9059, 0.4375, 0.9214, 0.4063, 0.9214, 0.4844, 0.9059, 0.5, 0.9059, 0.5, 0.9214, 0.4844, 0.9214, 0.375, 0.25, 0.4062, 0.25, 0.4062, 0.2658, 0.375, 0.2658, 0.5, 0.25, 0.5312, 0.25, 0.5312, 0.2658, 0.5, 0.2658, 0.4688, 0.25, 0.4844, 0.25, 0.4844, 0.2658, 0.4688, 0.2658, 0.4375, 0.25, 0.4688, 0.25, 0.4688, 0.2658, 0.4375, 0.2658, 0.375, 0.3286, 0.375, 0.3441, 0.375, 0.3441, 0.375, 0.3286, 0.4062, 0.25, 0.4375, 0.25, 0.4375, 0.2658, 0.4062, 0.2658, 0.5469, 0.25, 0.5625, 0.25, 0.5625, 0.2658, 0.5469, 0.2658, 0.4844, 0.25, 0.5, 0.25, 0.5, 0.2658, 0.4844, 0.2658, 0.4688, 0.9685, 0.4844, 0.9685, 0.4844, 0.9842, 0.4688, 0.9842, 0.4375, 0.9685, 0.4688, 0.9685, 0.4688, 0.9842, 0.4375, 0.9842, 0.375, 0.9685, 0.4062, 0.9685, 0.4062, 0.9842, 0.375, 0.9842, 0.5469, 0.9685, 0.5625, 0.9685, 0.5625, 0.9842, 0.5469, 0.9842, 0.4062, 0.9685, 0.4375, 0.9685, 0.4375, 0.9842, 0.4062, 0.9842, 0.4688, 0.4071, 0.4844, 0.4071, 0.4844, 0.4226, 0.4688, 0.4226, 0.5, 0.4071, 0.5312, 0.4071, 0.5312, 0.4226, 0.5, 0.4226, 0.4375, 0.4071, 0.4688, 0.4071, 0.4688, 0.4226, 0.4375, 0.4226, 0.4375, 0.8119, 0.4688, 0.8119, 0.4688, 0.8274, 0.4375, 0.8274, 0.375, 0.4071, 0.4063, 0.4071, 0.4062, 0.4226, 0.375, 0.4226, 0.375, 0.8119, 0.4062, 0.8119, 0.4063, 0.8274, 0.375, 0.8274, 0.4062, 0.8119, 0.4375, 0.8119, 0.4375, 0.8274, 0.4063, 0.8274, 0.5469, 0.8119, 0.5625, 0.8119, 0.5625, 0.8274, 0.5469, 0.8274, 0.5469, 0.4071, 0.5625, 0.4071, 0.5625, 0.4226, 0.5469, 0.4226, 0.4063, 0.4071, 0.4375, 0.4071, 0.4375, 0.4226, 0.4062, 0.4226, 0.4844, 0.4071, 0.5, 0.4071, 0.5, 0.4226, 0.4844, 0.4226, 0.375, 0.4381, 0.375, 0.469, 0.375, 0.469, 0.375, 0.4381, 0.4688, 0.75, 0.4844, 0.75, 0.4844, 0.7655, 0.4688, 0.7655, 0.5, 0.75, 0.5312, 0.75, 0.5312, 0.7655, 0.5, 0.7655, 0.4375, 0.75, 0.4688, 0.75, 0.4688, 0.7655, 0.4375, 0.7655, 0.375, 0.75, 0.4062, 0.75, 0.4063, 0.7655, 0.375, 0.7655, 0.5469, 0.75, 0.5625, 0.75, 0.5625, 0.7655, 0.5469, 0.7655, 0.4375, 0.469, 0.4688, 0.469, 0.4688, 0.4845, 0.4375, 0.4845, 0.4062, 0.75, 0.4375, 0.75, 0.4375, 0.7655, 0.4063, 0.7655, 0.4844, 0.75, 0.5, 0.75, 0.5, 0.7655, 0.4844, 0.7655, 0.375, 0.469, 0.4062, 0.469, 0.4062, 0.4845, 0.375, 0.4845, 0.5469, 0.469, 0.5625, 0.469, 0.5625, 0.4845, 0.5469, 0.4845, 0.4062, 0.469, 0.4375, 0.469, 0.4375, 0.4845, 0.4062, 0.4845, 0.375, 0.4226, 0.375, 0.4381, 0.375, 0.4381, 0.375, 0.4226, 0.5312, 0.75, 0.5469, 0.75, 0.5469, 0.7655, 0.5312, 0.7655, 0.5312, 0.4071, 0.5469, 0.4071, 0.5469, 0.4226, 0.5312, 0.4226, 0.5312, 0.25, 0.5469, 0.25, 0.5469, 0.2658, 0.5312, 0.2658, 0.5312, 0.9059, 0.5469, 0.9059, 0.5469, 0.9214, 0.5312, 0.9214, 0.5312, 0.3441, 0.5469, 0.3441, 0.5469, 0.3601, 0.5312, 0.3601, 0.5312, 0.8739, 0.5469, 0.8739, 0.5469, 0.8899, 0.5312, 0.8899, 0.5312, 0.3761, 0.5469, 0.3761, 0.5469, 0.4071, 0.5312, 0.4071, 0.5312, 0.8274, 0.5469, 0.8274, 0.5469, 0.8429, 0.5312, 0.8429, 0.5312, 0.8899, 0.5469, 0.8899, 0.5469, 0.9059, 0.5312, 0.9059, 0.5312, 0.3286, 0.5469, 0.3286, 0.5469, 0.3441, 0.5312, 0.3441, 0.5312, 0.9842, 0.5469, 0.9842, 0.5469, 1.0, 0.5312, 1.0, 0.5312, 0.125, 0.5469, 0.125, 0.5469, 0.25, 0.5312, 0.25, 0.5312, 0.625, 0.5469, 0.625, 0.5469, 0.75, 0.5312, 0.75, 0.5312, 0.4845, 0.5469, 0.4845, 0.5469, 0.5, 0.5312, 0.5, 0.5312, 0.3601, 0.5469, 0.3601, 0.5469, 0.3761, 0.5312, 0.3761, 0.5312, 0.8429, 0.5469, 0.8429, 0.5469, 0.8739, 0.5312, 0.8739, 0.5469, 0.0, 0.5625, 0.0, 0.5625, 0.125, 0.5469, 0.125, 0.4062, 0.0, 0.4375, 0.0, 0.4375, 0.125, 0.4062, 0.125, 0.375, 0.2815, 0.375, 0.3131, 0.375, 0.3131, 0.375, 0.2815, 0.4688, 0.0, 0.4844, 0.0, 0.4844, 0.125, 0.4688, 0.125, 0.4844, 0.0, 0.5, 0.0, 0.5, 0.125, 0.4844, 0.125, 0.5469, 0.5, 0.5625, 0.5, 0.5625, 0.625, 0.5469, 0.625, 0.375, 0.0, 0.4062, 0.0, 0.4062, 0.125, 0.375, 0.125, 0.375, 0.8119, 0.375, 0.8274, 0.375, 0.8274, 0.375, 0.8119, 0.375, 0.5, 0.4062, 0.5, 0.4062, 0.625, 0.375, 0.625, 0.4688, 0.5, 0.4844, 0.5, 0.4844, 0.625, 0.4688, 0.625, 0.375, 0.125, 0.375, 0.25, 0.375, 0.25, 0.375, 0.125, 0.375, 0.9214, 0.375, 0.9369, 0.375, 0.9369, 0.375, 0.9214, 0.375, 0.9685, 0.375, 0.9842, 0.375, 0.9842, 0.375, 0.9685, 0.375, 0.25, 0.375, 0.2658, 0.375, 0.2658, 0.375, 0.25, 0.5312, 0.5, 0.5469, 0.5, 0.5469, 0.625, 0.5312, 0.625, 0.375, 0.7655, 0.375, 0.781, 0.375, 0.781, 0.375, 0.7655, 0.4844, 0.5, 0.5, 0.5, 0.5, 0.625, 0.4844, 0.625, 0.4062, 0.5, 0.4375, 0.5, 0.4375, 0.625, 0.4062, 0.625, 0.375, 0.0, 0.375, 0.125, 0.375, 0.125, 0.375, 0.0, 0.375, 0.8274, 0.375, 0.8429, 0.375, 0.8429, 0.375, 0.8274, 0.4375, 0.5, 0.4688, 0.5, 0.4688, 0.625, 0.4375, 0.625, 0.5312, 0.0, 0.5469, 0.0, 0.5469, 0.125, 0.5312, 0.125, 0.375, 0.4845, 0.375, 0.5, 0.375, 0.5, 0.375, 0.4845, 0.375, 0.9369, 0.375, 0.9685, 0.375, 0.9685, 0.375, 0.9369, 0.5, 0.5, 0.5312, 0.5, 0.5312, 0.625, 0.5, 0.625, 0.375, 0.3131, 0.375, 0.3286, 0.375, 0.3286, 0.375, 0.3131, 0.0, 0.0, 0.0, 0.0, 0.0, 0.0, 0.0, 0.0, 0.4375, 0.0, 0.4688, 0.0, 0.4688, 0.125, 0.4375, 0.125, 0.5, 0.0, 0.5312, 0.0, 0.5312, 0.125, 0.5, 0.125, 0.3595, 0.625, 0.375, 0.625, 0.375, 0.75, 0.3595, 0.75, 0.2351, 0.625, 0.2511, 0.625, 0.2511, 0.75, 0.2351, 0.75, 0.1565, 0.625, 0.1881, 0.625, 0.1881, 0.75, 0.1565, 0.75, 0.2976, 0.625, 0.3131, 0.625, 0.3131, 0.75, 0.2976, 0.75, 0.3131, 0.625, 0.344, 0.625, 0.344, 0.75, 0.3131, 0.75, 0.2036, 0.625, 0.2191, 0.625, 0.2191, 0.75, 0.2036, 0.75, 0.2511, 0.625, 0.2821, 0.625, 0.2821, 0.75, 0.2511, 0.75, 0.2191, 0.625, 0.2351, 0.625, 0.2351, 0.75, 0.2191, 0.75, 0.1408, 0.625, 0.1565, 0.625, 0.1565, 0.75, 0.1408, 0.75, 0.1881, 0.625, 0.2036, 0.625, 0.2036, 0.75, 0.1881, 0.75, 0.125, 0.625, 0.1408, 0.625, 0.1408, 0.75, 0.125, 0.75, 0.2821, 0.625, 0.2976, 0.625, 0.2976, 0.75, 0.2821, 0.75, 0.344, 0.625, 0.3595, 0.625, 0.3595, 0.75, 0.344, 0.75, 0.2351, 0.5, 0.2511, 0.5, 0.2511, 0.625, 0.2351, 0.625, 0.3131, 0.5, 0.344, 0.5, 0.344, 0.625, 0.3131, 0.625, 0.2976, 0.5, 0.3131, 0.5, 0.3131, 0.625, 0.2976, 0.625, 0.344, 0.5, 0.3595, 0.5, 0.3595, 0.625, 0.344, 0.625, 0.1565, 0.5, 0.1881, 0.5, 0.1881, 0.625, 0.1565, 0.625, 0.3595, 0.5, 0.375, 0.5, 0.375, 0.625, 0.3595, 0.625, 0.2821, 0.5, 0.2976, 0.5, 0.2976, 0.625, 0.2821, 0.625, 0.1408, 0.5, 0.1565, 0.5, 0.1565, 0.625, 0.1408, 0.625, 0.125, 0.5, 0.1408, 0.5, 0.1408, 0.625, 0.125, 0.625, 0.2511, 0.5, 0.2821, 0.5, 0.2821, 0.625, 0.2511, 0.625, 0.2191, 0.5, 0.2351, 0.5, 0.2351, 0.625, 0.2191, 0.625, 0.1881, 0.5, 0.2036, 0.5, 0.2036, 0.625, 0.1881, 0.625, 0.2036, 0.5, 0.2191, 0.5, 0.2191, 0.625, 0.2036, 0.625, 0.0, 0.0, 0.0, 0.0, 0.0, 0.0, 0.0, 0.0, 0.375, 0.9842, 0.375, 1.0, 0.375, 1.0, 0.375, 0.9842, 0.0, 0.0, 0.0, 0.0, 0.0, 0.0, 0.0, 0.0, 0.375, 0.2658, 0.375, 0.2815, 0.375, 0.2815, 0.375, 0.2658])
me_cube.materials.append(mat_material)
me_cube.use_mirror_vertex_groups = False
me_cube.update()
me_cubo = bpy.data.meshes.new('Cubo')
me_cubo.from_pydata([(-1.0, -1.0, -1.0), (-1.0, -1.0, 1.0), (-1.0, 1.0, -1.0), (-1.0, 1.0, 1.0), (1.0, -1.0, -1.0), (1.0, -1.0, 1.0), (1.0, 1.0, -1.0), (1.0, 1.0, 1.0)], [], [(0, 1, 3, 2), (2, 3, 7, 6), (6, 7, 5, 4), (4, 5, 1, 0), (2, 6, 4, 0), (7, 3, 1, 5)])
_uv = me_cubo.uv_layers.new(name='MapaUV')
_uv.uv.foreach_set('vector', [0.375, 0.0, 0.625, 0.0, 0.625, 0.25, 0.375, 0.25, 0.375, 0.25, 0.625, 0.25, 0.625, 0.5, 0.375, 0.5, 0.375, 0.5, 0.625, 0.5, 0.625, 0.75, 0.375, 0.75, 0.375, 0.75, 0.625, 0.75, 0.625, 1.0, 0.375, 1.0, 0.125, 0.5, 0.375, 0.5, 0.375, 0.75, 0.125, 0.75, 0.625, 0.5, 0.875, 0.5, 0.875, 0.75, 0.625, 0.75])
me_cubo.update()
me_cubo_001 = bpy.data.meshes.new('Cubo.001')
me_cubo_001.from_pydata([(-1.0, -1.0, -1.0), (-1.0, -1.0, 1.0), (-1.0, 1.0, -1.0), (-1.0, 1.0, 1.0), (1.0, -1.0, -1.0), (1.0, -1.0, 1.0), (1.0, 1.0, -1.0), (1.0, 1.0, 1.0)], [], [(0, 1, 3, 2), (2, 3, 7, 6), (6, 7, 5, 4), (4, 5, 1, 0), (2, 6, 4, 0), (7, 3, 1, 5)])
_uv = me_cubo_001.uv_layers.new(name='MapaUV')
_uv.uv.foreach_set('vector', [0.375, 0.0, 0.625, 0.0, 0.625, 0.25, 0.375, 0.25, 0.375, 0.25, 0.625, 0.25, 0.625, 0.5, 0.375, 0.5, 0.375, 0.5, 0.625, 0.5, 0.625, 0.75, 0.375, 0.75, 0.375, 0.75, 0.625, 0.75, 0.625, 1.0, 0.375, 1.0, 0.125, 0.5, 0.375, 0.5, 0.375, 0.75, 0.125, 0.75, 0.625, 0.5, 0.875, 0.5, 0.875, 0.75, 0.625, 0.75])
me_cubo_001.update()
me_cubo_002 = bpy.data.meshes.new('Cubo.002')
me_cubo_002.from_pydata([(-1.0, -1.0, -1.0), (-1.0, -1.0, 1.0), (-1.0, 1.0, -1.0), (-1.0, 1.0, 1.0), (1.0, -1.0, -1.0), (1.0, -1.0, 1.0), (1.0, 1.0, -1.0), (1.0, 1.0, 1.0)], [], [(0, 1, 3, 2), (2, 3, 7, 6), (6, 7, 5, 4), (4, 5, 1, 0), (2, 6, 4, 0), (7, 3, 1, 5)])
_uv = me_cubo_002.uv_layers.new(name='MapaUV')
_uv.uv.foreach_set('vector', [0.375, 0.0, 0.625, 0.0, 0.625, 0.25, 0.375, 0.25, 0.375, 0.25, 0.625, 0.25, 0.625, 0.5, 0.375, 0.5, 0.375, 0.5, 0.625, 0.5, 0.625, 0.75, 0.375, 0.75, 0.375, 0.75, 0.625, 0.75, 0.625, 1.0, 0.375, 1.0, 0.125, 0.5, 0.375, 0.5, 0.375, 0.75, 0.125, 0.75, 0.625, 0.5, 0.875, 0.5, 0.875, 0.75, 0.625, 0.75])
me_cubo_002.update()
me_cilindro = bpy.data.meshes.new('Cilindro')
me_cilindro.from_pydata([(0.0, 1.0, -1.0), (0.0, 1.0, 1.0), (0.1951, 0.9808, -1.0), (0.1951, 0.9808, 1.0), (0.3827, 0.9239, -1.0), (0.3827, 0.9239, 1.0), (0.5556, 0.8315, -1.0), (0.5556, 0.8315, 1.0), (0.7071, 0.7071, -1.0), (0.7071, 0.7071, 1.0), (0.8315, 0.5556, -1.0), (0.8315, 0.5556, 1.0), (0.9239, 0.3827, -1.0), (0.9239, 0.3827, 1.0), (0.9808, 0.1951, -1.0), (0.9808, 0.1951, 1.0), (1.0, 0.0, -1.0), (1.0, 0.0, 1.0), (0.9808, -0.1951, -1.0), (0.9808, -0.1951, 1.0), (0.9239, -0.3827, -1.0), (0.9239, -0.3827, 1.0), (0.8315, -0.5556, -1.0), (0.8315, -0.5556, 1.0), (0.7071, -0.7071, -1.0), (0.7071, -0.7071, 1.0), (0.5556, -0.8315, -1.0), (0.5556, -0.8315, 1.0), (0.3827, -0.9239, -1.0), (0.3827, -0.9239, 1.0), (0.1951, -0.9808, -1.0), (0.1951, -0.9808, 1.0), (0.0, -1.0, -1.0), (0.0, -1.0, 1.0), (-0.1951, -0.9808, -1.0), (-0.1951, -0.9808, 1.0), (-0.3827, -0.9239, -1.0), (-0.3827, -0.9239, 1.0), (-0.5556, -0.8315, -1.0), (-0.5556, -0.8315, 1.0), (-0.7071, -0.7071, -1.0), (-0.7071, -0.7071, 1.0), (-0.8315, -0.5556, -1.0), (-0.8315, -0.5556, 1.0), (-0.9239, -0.3827, -1.0), (-0.9239, -0.3827, 1.0), (-0.9808, -0.1951, -1.0), (-0.9808, -0.1951, 1.0), (-1.0, 0.0, -1.0), (-1.0, 0.0, 1.0), (-0.9808, 0.1951, -1.0), (-0.9808, 0.1951, 1.0), (-0.9239, 0.3827, -1.0), (-0.9239, 0.3827, 1.0), (-0.8315, 0.5556, -1.0), (-0.8315, 0.5556, 1.0), (-0.7071, 0.7071, -1.0), (-0.7071, 0.7071, 1.0), (-0.5556, 0.8315, -1.0), (-0.5556, 0.8315, 1.0), (-0.3827, 0.9239, -1.0), (-0.3827, 0.9239, 1.0), (-0.1951, 0.9808, -1.0), (-0.1951, 0.9808, 1.0)], [], [(0, 1, 3, 2), (2, 3, 5, 4), (4, 5, 7, 6), (6, 7, 9, 8), (8, 9, 11, 10), (10, 11, 13, 12), (12, 13, 15, 14), (14, 15, 17, 16), (16, 17, 19, 18), (18, 19, 21, 20), (20, 21, 23, 22), (22, 23, 25, 24), (24, 25, 27, 26), (26, 27, 29, 28), (28, 29, 31, 30), (30, 31, 33, 32), (32, 33, 35, 34), (34, 35, 37, 36), (36, 37, 39, 38), (38, 39, 41, 40), (40, 41, 43, 42), (42, 43, 45, 44), (44, 45, 47, 46), (46, 47, 49, 48), (48, 49, 51, 50), (50, 51, 53, 52), (52, 53, 55, 54), (54, 55, 57, 56), (56, 57, 59, 58), (58, 59, 61, 60), (3, 1, 63, 61, 59, 57, 55, 53, 51, 49, 47, 45, 43, 41, 39, 37, 35, 33, 31, 29, 27, 25, 23, 21, 19, 17, 15, 13, 11, 9, 7, 5), (60, 61, 63, 62), (62, 63, 1, 0), (0, 2, 4, 6, 8, 10, 12, 14, 16, 18, 20, 22, 24, 26, 28, 30, 32, 34, 36, 38, 40, 42, 44, 46, 48, 50, 52, 54, 56, 58, 60, 62)])
_uv = me_cilindro.uv_layers.new(name='MapaUV')
_uv.uv.foreach_set('vector', [1.0, 0.5, 1.0, 1.0, 0.9688, 1.0, 0.9688, 0.5, 0.9688, 0.5, 0.9688, 1.0, 0.9375, 1.0, 0.9375, 0.5, 0.9375, 0.5, 0.9375, 1.0, 0.9062, 1.0, 0.9062, 0.5, 0.9062, 0.5, 0.9062, 1.0, 0.875, 1.0, 0.875, 0.5, 0.875, 0.5, 0.875, 1.0, 0.8438, 1.0, 0.8438, 0.5, 0.8438, 0.5, 0.8438, 1.0, 0.8125, 1.0, 0.8125, 0.5, 0.8125, 0.5, 0.8125, 1.0, 0.7812, 1.0, 0.7812, 0.5, 0.7812, 0.5, 0.7812, 1.0, 0.75, 1.0, 0.75, 0.5, 0.75, 0.5, 0.75, 1.0, 0.7188, 1.0, 0.7188, 0.5, 0.7188, 0.5, 0.7188, 1.0, 0.6875, 1.0, 0.6875, 0.5, 0.6875, 0.5, 0.6875, 1.0, 0.6562, 1.0, 0.6562, 0.5, 0.6562, 0.5, 0.6562, 1.0, 0.625, 1.0, 0.625, 0.5, 0.625, 0.5, 0.625, 1.0, 0.5938, 1.0, 0.5938, 0.5, 0.5938, 0.5, 0.5938, 1.0, 0.5625, 1.0, 0.5625, 0.5, 0.5625, 0.5, 0.5625, 1.0, 0.5312, 1.0, 0.5312, 0.5, 0.5312, 0.5, 0.5312, 1.0, 0.5, 1.0, 0.5, 0.5, 0.5, 0.5, 0.5, 1.0, 0.4688, 1.0, 0.4688, 0.5, 0.4688, 0.5, 0.4688, 1.0, 0.4375, 1.0, 0.4375, 0.5, 0.4375, 0.5, 0.4375, 1.0, 0.4062, 1.0, 0.4062, 0.5, 0.4062, 0.5, 0.4062, 1.0, 0.375, 1.0, 0.375, 0.5, 0.375, 0.5, 0.375, 1.0, 0.3438, 1.0, 0.3438, 0.5, 0.3438, 0.5, 0.3438, 1.0, 0.3125, 1.0, 0.3125, 0.5, 0.3125, 0.5, 0.3125, 1.0, 0.2812, 1.0, 0.2812, 0.5, 0.2812, 0.5, 0.2812, 1.0, 0.25, 1.0, 0.25, 0.5, 0.25, 0.5, 0.25, 1.0, 0.2188, 1.0, 0.2188, 0.5, 0.2188, 0.5, 0.2188, 1.0, 0.1875, 1.0, 0.1875, 0.5, 0.1875, 0.5, 0.1875, 1.0, 0.1562, 1.0, 0.1562, 0.5, 0.1562, 0.5, 0.1562, 1.0, 0.125, 1.0, 0.125, 0.5, 0.125, 0.5, 0.125, 1.0, 0.09375, 1.0, 0.09375, 0.5, 0.09375, 0.5, 0.09375, 1.0, 0.0625, 1.0, 0.0625, 0.5, 0.2968, 0.4854, 0.25, 0.49, 0.2032, 0.4854, 0.1582, 0.4717, 0.1167, 0.4496, 0.08029, 0.4197, 0.05045, 0.3833, 0.02827, 0.3418, 0.01461, 0.2968, 0.01, 0.25, 0.01461, 0.2032, 0.02827, 0.1582, 0.05045, 0.1167, 0.08029, 0.08029, 0.1167, 0.05045, 0.1582, 0.02827, 0.2032, 0.01461, 0.25, 0.01, 0.2968, 0.01461, 0.3418, 0.02827, 0.3833, 0.05045, 0.4197, 0.08029, 0.4496, 0.1167, 0.4717, 0.1582, 0.4854, 0.2032, 0.49, 0.25, 0.4854, 0.2968, 0.4717, 0.3418, 0.4496, 0.3833, 0.4197, 0.4197, 0.3833, 0.4496, 0.3418, 0.4717, 0.0625, 0.5, 0.0625, 1.0, 0.03125, 1.0, 0.03125, 0.5, 0.03125, 0.5, 0.03125, 1.0, 0.0, 1.0, 0.0, 0.5, 0.75, 0.49, 0.7968, 0.4854, 0.8418, 0.4717, 0.8833, 0.4496, 0.9197, 0.4197, 0.9496, 0.3833, 0.9717, 0.3418, 0.9854, 0.2968, 0.99, 0.25, 0.9854, 0.2032, 0.9717, 0.1582, 0.9496, 0.1167, 0.9197, 0.08029, 0.8833, 0.05045, 0.8418, 0.02827, 0.7968, 0.01461, 0.75, 0.01, 0.7032, 0.01461, 0.6582, 0.02827, 0.6167, 0.05045, 0.5803, 0.08029, 0.5504, 0.1167, 0.5283, 0.1582, 0.5146, 0.2032, 0.51, 0.25, 0.5146, 0.2968, 0.5283, 0.3418, 0.5504, 0.3833, 0.5803, 0.4197, 0.6167, 0.4496, 0.6582, 0.4717, 0.7032, 0.4854])
me_cilindro.update()
me_cilindro_001 = bpy.data.meshes.new('Cilindro.001')
me_cilindro_001.from_pydata([(0.0, 1.0, -1.0), (0.0, 1.0, 1.0), (0.1951, 0.9808, -1.0), (0.1951, 0.9808, 1.0), (0.3827, 0.9239, -1.0), (0.3827, 0.9239, 1.0), (0.5556, 0.8315, -1.0), (0.5556, 0.8315, 1.0), (0.7071, 0.7071, -1.0), (0.7071, 0.7071, 1.0), (0.8315, 0.5556, -1.0), (0.8315, 0.5556, 1.0), (0.9239, 0.3827, -1.0), (0.9239, 0.3827, 1.0), (0.9808, 0.1951, -1.0), (0.9808, 0.1951, 1.0), (1.0, 0.0, -1.0), (1.0, 0.0, 1.0), (0.9808, -0.1951, -1.0), (0.9808, -0.1951, 1.0), (0.9239, -0.3827, -1.0), (0.9239, -0.3827, 1.0), (0.8315, -0.5556, -1.0), (0.8315, -0.5556, 1.0), (0.7071, -0.7071, -1.0), (0.7071, -0.7071, 1.0), (0.5556, -0.8315, -1.0), (0.5556, -0.8315, 1.0), (0.3827, -0.9239, -1.0), (0.3827, -0.9239, 1.0), (0.1951, -0.9808, -1.0), (0.1951, -0.9808, 1.0), (0.0, -1.0, -1.0), (0.0, -1.0, 1.0), (-0.1951, -0.9808, -1.0), (-0.1951, -0.9808, 1.0), (-0.3827, -0.9239, -1.0), (-0.3827, -0.9239, 1.0), (-0.5556, -0.8315, -1.0), (-0.5556, -0.8315, 1.0), (-0.7071, -0.7071, -1.0), (-0.7071, -0.7071, 1.0), (-0.8315, -0.5556, -1.0), (-0.8315, -0.5556, 1.0), (-0.9239, -0.3827, -1.0), (-0.9239, -0.3827, 1.0), (-0.9808, -0.1951, -1.0), (-0.9808, -0.1951, 1.0), (-1.0, 0.0, -1.0), (-1.0, 0.0, 1.0), (-0.9808, 0.1951, -1.0), (-0.9808, 0.1951, 1.0), (-0.9239, 0.3827, -1.0), (-0.9239, 0.3827, 1.0), (-0.8315, 0.5556, -1.0), (-0.8315, 0.5556, 1.0), (-0.7071, 0.7071, -1.0), (-0.7071, 0.7071, 1.0), (-0.5556, 0.8315, -1.0), (-0.5556, 0.8315, 1.0), (-0.3827, 0.9239, -1.0), (-0.3827, 0.9239, 1.0), (-0.1951, 0.9808, -1.0), (-0.1951, 0.9808, 1.0)], [], [(0, 1, 3, 2), (2, 3, 5, 4), (4, 5, 7, 6), (6, 7, 9, 8), (8, 9, 11, 10), (10, 11, 13, 12), (12, 13, 15, 14), (14, 15, 17, 16), (16, 17, 19, 18), (18, 19, 21, 20), (20, 21, 23, 22), (22, 23, 25, 24), (24, 25, 27, 26), (26, 27, 29, 28), (28, 29, 31, 30), (30, 31, 33, 32), (32, 33, 35, 34), (34, 35, 37, 36), (36, 37, 39, 38), (38, 39, 41, 40), (40, 41, 43, 42), (42, 43, 45, 44), (44, 45, 47, 46), (46, 47, 49, 48), (48, 49, 51, 50), (50, 51, 53, 52), (52, 53, 55, 54), (54, 55, 57, 56), (56, 57, 59, 58), (58, 59, 61, 60), (3, 1, 63, 61, 59, 57, 55, 53, 51, 49, 47, 45, 43, 41, 39, 37, 35, 33, 31, 29, 27, 25, 23, 21, 19, 17, 15, 13, 11, 9, 7, 5), (60, 61, 63, 62), (62, 63, 1, 0), (0, 2, 4, 6, 8, 10, 12, 14, 16, 18, 20, 22, 24, 26, 28, 30, 32, 34, 36, 38, 40, 42, 44, 46, 48, 50, 52, 54, 56, 58, 60, 62)])
_uv = me_cilindro_001.uv_layers.new(name='MapaUV')
_uv.uv.foreach_set('vector', [1.0, 0.5, 1.0, 1.0, 0.9688, 1.0, 0.9688, 0.5, 0.9688, 0.5, 0.9688, 1.0, 0.9375, 1.0, 0.9375, 0.5, 0.9375, 0.5, 0.9375, 1.0, 0.9062, 1.0, 0.9062, 0.5, 0.9062, 0.5, 0.9062, 1.0, 0.875, 1.0, 0.875, 0.5, 0.875, 0.5, 0.875, 1.0, 0.8438, 1.0, 0.8438, 0.5, 0.8438, 0.5, 0.8438, 1.0, 0.8125, 1.0, 0.8125, 0.5, 0.8125, 0.5, 0.8125, 1.0, 0.7812, 1.0, 0.7812, 0.5, 0.7812, 0.5, 0.7812, 1.0, 0.75, 1.0, 0.75, 0.5, 0.75, 0.5, 0.75, 1.0, 0.7188, 1.0, 0.7188, 0.5, 0.7188, 0.5, 0.7188, 1.0, 0.6875, 1.0, 0.6875, 0.5, 0.6875, 0.5, 0.6875, 1.0, 0.6562, 1.0, 0.6562, 0.5, 0.6562, 0.5, 0.6562, 1.0, 0.625, 1.0, 0.625, 0.5, 0.625, 0.5, 0.625, 1.0, 0.5938, 1.0, 0.5938, 0.5, 0.5938, 0.5, 0.5938, 1.0, 0.5625, 1.0, 0.5625, 0.5, 0.5625, 0.5, 0.5625, 1.0, 0.5312, 1.0, 0.5312, 0.5, 0.5312, 0.5, 0.5312, 1.0, 0.5, 1.0, 0.5, 0.5, 0.5, 0.5, 0.5, 1.0, 0.4688, 1.0, 0.4688, 0.5, 0.4688, 0.5, 0.4688, 1.0, 0.4375, 1.0, 0.4375, 0.5, 0.4375, 0.5, 0.4375, 1.0, 0.4062, 1.0, 0.4062, 0.5, 0.4062, 0.5, 0.4062, 1.0, 0.375, 1.0, 0.375, 0.5, 0.375, 0.5, 0.375, 1.0, 0.3438, 1.0, 0.3438, 0.5, 0.3438, 0.5, 0.3438, 1.0, 0.3125, 1.0, 0.3125, 0.5, 0.3125, 0.5, 0.3125, 1.0, 0.2812, 1.0, 0.2812, 0.5, 0.2812, 0.5, 0.2812, 1.0, 0.25, 1.0, 0.25, 0.5, 0.25, 0.5, 0.25, 1.0, 0.2188, 1.0, 0.2188, 0.5, 0.2188, 0.5, 0.2188, 1.0, 0.1875, 1.0, 0.1875, 0.5, 0.1875, 0.5, 0.1875, 1.0, 0.1562, 1.0, 0.1562, 0.5, 0.1562, 0.5, 0.1562, 1.0, 0.125, 1.0, 0.125, 0.5, 0.125, 0.5, 0.125, 1.0, 0.09375, 1.0, 0.09375, 0.5, 0.09375, 0.5, 0.09375, 1.0, 0.0625, 1.0, 0.0625, 0.5, 0.2968, 0.4854, 0.25, 0.49, 0.2032, 0.4854, 0.1582, 0.4717, 0.1167, 0.4496, 0.08029, 0.4197, 0.05045, 0.3833, 0.02827, 0.3418, 0.01461, 0.2968, 0.01, 0.25, 0.01461, 0.2032, 0.02827, 0.1582, 0.05045, 0.1167, 0.08029, 0.08029, 0.1167, 0.05045, 0.1582, 0.02827, 0.2032, 0.01461, 0.25, 0.01, 0.2968, 0.01461, 0.3418, 0.02827, 0.3833, 0.05045, 0.4197, 0.08029, 0.4496, 0.1167, 0.4717, 0.1582, 0.4854, 0.2032, 0.49, 0.25, 0.4854, 0.2968, 0.4717, 0.3418, 0.4496, 0.3833, 0.4197, 0.4197, 0.3833, 0.4496, 0.3418, 0.4717, 0.0625, 0.5, 0.0625, 1.0, 0.03125, 1.0, 0.03125, 0.5, 0.03125, 0.5, 0.03125, 1.0, 0.0, 1.0, 0.0, 0.5, 0.75, 0.49, 0.7968, 0.4854, 0.8418, 0.4717, 0.8833, 0.4496, 0.9197, 0.4197, 0.9496, 0.3833, 0.9717, 0.3418, 0.9854, 0.2968, 0.99, 0.25, 0.9854, 0.2032, 0.9717, 0.1582, 0.9496, 0.1167, 0.9197, 0.08029, 0.8833, 0.05045, 0.8418, 0.02827, 0.7968, 0.01461, 0.75, 0.01, 0.7032, 0.01461, 0.6582, 0.02827, 0.6167, 0.05045, 0.5803, 0.08029, 0.5504, 0.1167, 0.5283, 0.1582, 0.5146, 0.2032, 0.51, 0.25, 0.5146, 0.2968, 0.5283, 0.3418, 0.5504, 0.3833, 0.5803, 0.4197, 0.6167, 0.4496, 0.6582, 0.4717, 0.7032, 0.4854])
me_cilindro_001.update()
me_cilindro_002 = bpy.data.meshes.new('Cilindro.002')
me_cilindro_002.from_pydata([(0.0, 1.0, -1.0), (0.0, 1.0, 1.0), (0.1951, 0.9808, -1.0), (0.1951, 0.9808, 1.0), (0.3827, 0.9239, -1.0), (0.3827, 0.9239, 1.0), (0.5556, 0.8315, -1.0), (0.5556, 0.8315, 1.0), (0.7071, 0.7071, -1.0), (0.7071, 0.7071, 1.0), (0.8315, 0.5556, -1.0), (0.8315, 0.5556, 1.0), (0.9239, 0.3827, -1.0), (0.9239, 0.3827, 1.0), (0.9808, 0.1951, -1.0), (0.9808, 0.1951, 1.0), (1.0, 0.0, -1.0), (1.0, 0.0, 1.0), (0.9808, -0.1951, -1.0), (0.9808, -0.1951, 1.0), (0.9239, -0.3827, -1.0), (0.9239, -0.3827, 1.0), (0.8315, -0.5556, -1.0), (0.8315, -0.5556, 1.0), (0.7071, -0.7071, -1.0), (0.7071, -0.7071, 1.0), (0.5556, -0.8315, -1.0), (0.5556, -0.8315, 1.0), (0.3827, -0.9239, -1.0), (0.3827, -0.9239, 1.0), (0.1951, -0.9808, -1.0), (0.1951, -0.9808, 1.0), (0.0, -1.0, -1.0), (0.0, -1.0, 1.0), (-0.1951, -0.9808, -1.0), (-0.1951, -0.9808, 1.0), (-0.3827, -0.9239, -1.0), (-0.3827, -0.9239, 1.0), (-0.5556, -0.8315, -1.0), (-0.5556, -0.8315, 1.0), (-0.7071, -0.7071, -1.0), (-0.7071, -0.7071, 1.0), (-0.8315, -0.5556, -1.0), (-0.8315, -0.5556, 1.0), (-0.9239, -0.3827, -1.0), (-0.9239, -0.3827, 1.0), (-0.9808, -0.1951, -1.0), (-0.9808, -0.1951, 1.0), (-1.0, 0.0, -1.0), (-1.0, 0.0, 1.0), (-0.9808, 0.1951, -1.0), (-0.9808, 0.1951, 1.0), (-0.9239, 0.3827, -1.0), (-0.9239, 0.3827, 1.0), (-0.8315, 0.5556, -1.0), (-0.8315, 0.5556, 1.0), (-0.7071, 0.7071, -1.0), (-0.7071, 0.7071, 1.0), (-0.5556, 0.8315, -1.0), (-0.5556, 0.8315, 1.0), (-0.3827, 0.9239, -1.0), (-0.3827, 0.9239, 1.0), (-0.1951, 0.9808, -1.0), (-0.1951, 0.9808, 1.0)], [], [(0, 1, 3, 2), (2, 3, 5, 4), (4, 5, 7, 6), (6, 7, 9, 8), (8, 9, 11, 10), (10, 11, 13, 12), (12, 13, 15, 14), (14, 15, 17, 16), (16, 17, 19, 18), (18, 19, 21, 20), (20, 21, 23, 22), (22, 23, 25, 24), (24, 25, 27, 26), (26, 27, 29, 28), (28, 29, 31, 30), (30, 31, 33, 32), (32, 33, 35, 34), (34, 35, 37, 36), (36, 37, 39, 38), (38, 39, 41, 40), (40, 41, 43, 42), (42, 43, 45, 44), (44, 45, 47, 46), (46, 47, 49, 48), (48, 49, 51, 50), (50, 51, 53, 52), (52, 53, 55, 54), (54, 55, 57, 56), (56, 57, 59, 58), (58, 59, 61, 60), (3, 1, 63, 61, 59, 57, 55, 53, 51, 49, 47, 45, 43, 41, 39, 37, 35, 33, 31, 29, 27, 25, 23, 21, 19, 17, 15, 13, 11, 9, 7, 5), (60, 61, 63, 62), (62, 63, 1, 0), (0, 2, 4, 6, 8, 10, 12, 14, 16, 18, 20, 22, 24, 26, 28, 30, 32, 34, 36, 38, 40, 42, 44, 46, 48, 50, 52, 54, 56, 58, 60, 62)])
_uv = me_cilindro_002.uv_layers.new(name='MapaUV')
_uv.uv.foreach_set('vector', [1.0, 0.5, 1.0, 1.0, 0.9688, 1.0, 0.9688, 0.5, 0.9688, 0.5, 0.9688, 1.0, 0.9375, 1.0, 0.9375, 0.5, 0.9375, 0.5, 0.9375, 1.0, 0.9062, 1.0, 0.9062, 0.5, 0.9062, 0.5, 0.9062, 1.0, 0.875, 1.0, 0.875, 0.5, 0.875, 0.5, 0.875, 1.0, 0.8438, 1.0, 0.8438, 0.5, 0.8438, 0.5, 0.8438, 1.0, 0.8125, 1.0, 0.8125, 0.5, 0.8125, 0.5, 0.8125, 1.0, 0.7812, 1.0, 0.7812, 0.5, 0.7812, 0.5, 0.7812, 1.0, 0.75, 1.0, 0.75, 0.5, 0.75, 0.5, 0.75, 1.0, 0.7188, 1.0, 0.7188, 0.5, 0.7188, 0.5, 0.7188, 1.0, 0.6875, 1.0, 0.6875, 0.5, 0.6875, 0.5, 0.6875, 1.0, 0.6562, 1.0, 0.6562, 0.5, 0.6562, 0.5, 0.6562, 1.0, 0.625, 1.0, 0.625, 0.5, 0.625, 0.5, 0.625, 1.0, 0.5938, 1.0, 0.5938, 0.5, 0.5938, 0.5, 0.5938, 1.0, 0.5625, 1.0, 0.5625, 0.5, 0.5625, 0.5, 0.5625, 1.0, 0.5312, 1.0, 0.5312, 0.5, 0.5312, 0.5, 0.5312, 1.0, 0.5, 1.0, 0.5, 0.5, 0.5, 0.5, 0.5, 1.0, 0.4688, 1.0, 0.4688, 0.5, 0.4688, 0.5, 0.4688, 1.0, 0.4375, 1.0, 0.4375, 0.5, 0.4375, 0.5, 0.4375, 1.0, 0.4062, 1.0, 0.4062, 0.5, 0.4062, 0.5, 0.4062, 1.0, 0.375, 1.0, 0.375, 0.5, 0.375, 0.5, 0.375, 1.0, 0.3438, 1.0, 0.3438, 0.5, 0.3438, 0.5, 0.3438, 1.0, 0.3125, 1.0, 0.3125, 0.5, 0.3125, 0.5, 0.3125, 1.0, 0.2812, 1.0, 0.2812, 0.5, 0.2812, 0.5, 0.2812, 1.0, 0.25, 1.0, 0.25, 0.5, 0.25, 0.5, 0.25, 1.0, 0.2188, 1.0, 0.2188, 0.5, 0.2188, 0.5, 0.2188, 1.0, 0.1875, 1.0, 0.1875, 0.5, 0.1875, 0.5, 0.1875, 1.0, 0.1562, 1.0, 0.1562, 0.5, 0.1562, 0.5, 0.1562, 1.0, 0.125, 1.0, 0.125, 0.5, 0.125, 0.5, 0.125, 1.0, 0.09375, 1.0, 0.09375, 0.5, 0.09375, 0.5, 0.09375, 1.0, 0.0625, 1.0, 0.0625, 0.5, 0.2968, 0.4854, 0.25, 0.49, 0.2032, 0.4854, 0.1582, 0.4717, 0.1167, 0.4496, 0.08029, 0.4197, 0.05045, 0.3833, 0.02827, 0.3418, 0.01461, 0.2968, 0.01, 0.25, 0.01461, 0.2032, 0.02827, 0.1582, 0.05045, 0.1167, 0.08029, 0.08029, 0.1167, 0.05045, 0.1582, 0.02827, 0.2032, 0.01461, 0.25, 0.01, 0.2968, 0.01461, 0.3418, 0.02827, 0.3833, 0.05045, 0.4197, 0.08029, 0.4496, 0.1167, 0.4717, 0.1582, 0.4854, 0.2032, 0.49, 0.25, 0.4854, 0.2968, 0.4717, 0.3418, 0.4496, 0.3833, 0.4197, 0.4197, 0.3833, 0.4496, 0.3418, 0.4717, 0.0625, 0.5, 0.0625, 1.0, 0.03125, 1.0, 0.03125, 0.5, 0.03125, 0.5, 0.03125, 1.0, 0.0, 1.0, 0.0, 0.5, 0.75, 0.49, 0.7968, 0.4854, 0.8418, 0.4717, 0.8833, 0.4496, 0.9197, 0.4197, 0.9496, 0.3833, 0.9717, 0.3418, 0.9854, 0.2968, 0.99, 0.25, 0.9854, 0.2032, 0.9717, 0.1582, 0.9496, 0.1167, 0.9197, 0.08029, 0.8833, 0.05045, 0.8418, 0.02827, 0.7968, 0.01461, 0.75, 0.01, 0.7032, 0.01461, 0.6582, 0.02827, 0.6167, 0.05045, 0.5803, 0.08029, 0.5504, 0.1167, 0.5283, 0.1582, 0.5146, 0.2032, 0.51, 0.25, 0.5146, 0.2968, 0.5283, 0.3418, 0.5504, 0.3833, 0.5803, 0.4197, 0.6167, 0.4496, 0.6582, 0.4717, 0.7032, 0.4854])
me_cilindro_002.update()
me_cilindro_003 = bpy.data.meshes.new('Cilindro.003')
me_cilindro_003.from_pydata([(0.0, 1.0, -1.0), (0.0, 1.0, 1.0), (0.1951, 0.9808, -1.0), (0.1951, 0.9808, 1.0), (0.3827, 0.9239, -1.0), (0.3827, 0.9239, 1.0), (0.5556, 0.8315, -1.0), (0.5556, 0.8315, 1.0), (0.7071, 0.7071, -1.0), (0.7071, 0.7071, 1.0), (0.8315, 0.5556, -1.0), (0.8315, 0.5556, 1.0), (0.9239, 0.3827, -1.0), (0.9239, 0.3827, 1.0), (0.9808, 0.1951, -1.0), (0.9808, 0.1951, 1.0), (1.0, 0.0, -1.0), (1.0, 0.0, 1.0), (0.9808, -0.1951, -1.0), (0.9808, -0.1951, 1.0), (0.9239, -0.3827, -1.0), (0.9239, -0.3827, 1.0), (0.8315, -0.5556, -1.0), (0.8315, -0.5556, 1.0), (0.7071, -0.7071, -1.0), (0.7071, -0.7071, 1.0), (0.5556, -0.8315, -1.0), (0.5556, -0.8315, 1.0), (0.3827, -0.9239, -1.0), (0.3827, -0.9239, 1.0), (0.1951, -0.9808, -1.0), (0.1951, -0.9808, 1.0), (0.0, -1.0, -1.0), (0.0, -1.0, 1.0), (-0.1951, -0.9808, -1.0), (-0.1951, -0.9808, 1.0), (-0.3827, -0.9239, -1.0), (-0.3827, -0.9239, 1.0), (-0.5556, -0.8315, -1.0), (-0.5556, -0.8315, 1.0), (-0.7071, -0.7071, -1.0), (-0.7071, -0.7071, 1.0), (-0.8315, -0.5556, -1.0), (-0.8315, -0.5556, 1.0), (-0.9239, -0.3827, -1.0), (-0.9239, -0.3827, 1.0), (-0.9808, -0.1951, -1.0), (-0.9808, -0.1951, 1.0), (-1.0, 0.0, -1.0), (-1.0, 0.0, 1.0), (-0.9808, 0.1951, -1.0), (-0.9808, 0.1951, 1.0), (-0.9239, 0.3827, -1.0), (-0.9239, 0.3827, 1.0), (-0.8315, 0.5556, -1.0), (-0.8315, 0.5556, 1.0), (-0.7071, 0.7071, -1.0), (-0.7071, 0.7071, 1.0), (-0.5556, 0.8315, -1.0), (-0.5556, 0.8315, 1.0), (-0.3827, 0.9239, -1.0), (-0.3827, 0.9239, 1.0), (-0.1951, 0.9808, -1.0), (-0.1951, 0.9808, 1.0)], [], [(0, 1, 3, 2), (2, 3, 5, 4), (4, 5, 7, 6), (6, 7, 9, 8), (8, 9, 11, 10), (10, 11, 13, 12), (12, 13, 15, 14), (14, 15, 17, 16), (16, 17, 19, 18), (18, 19, 21, 20), (20, 21, 23, 22), (22, 23, 25, 24), (24, 25, 27, 26), (26, 27, 29, 28), (28, 29, 31, 30), (30, 31, 33, 32), (32, 33, 35, 34), (34, 35, 37, 36), (36, 37, 39, 38), (38, 39, 41, 40), (40, 41, 43, 42), (42, 43, 45, 44), (44, 45, 47, 46), (46, 47, 49, 48), (48, 49, 51, 50), (50, 51, 53, 52), (52, 53, 55, 54), (54, 55, 57, 56), (56, 57, 59, 58), (58, 59, 61, 60), (3, 1, 63, 61, 59, 57, 55, 53, 51, 49, 47, 45, 43, 41, 39, 37, 35, 33, 31, 29, 27, 25, 23, 21, 19, 17, 15, 13, 11, 9, 7, 5), (60, 61, 63, 62), (62, 63, 1, 0), (0, 2, 4, 6, 8, 10, 12, 14, 16, 18, 20, 22, 24, 26, 28, 30, 32, 34, 36, 38, 40, 42, 44, 46, 48, 50, 52, 54, 56, 58, 60, 62)])
_uv = me_cilindro_003.uv_layers.new(name='MapaUV')
_uv.uv.foreach_set('vector', [1.0, 0.5, 1.0, 1.0, 0.9688, 1.0, 0.9688, 0.5, 0.9688, 0.5, 0.9688, 1.0, 0.9375, 1.0, 0.9375, 0.5, 0.9375, 0.5, 0.9375, 1.0, 0.9062, 1.0, 0.9062, 0.5, 0.9062, 0.5, 0.9062, 1.0, 0.875, 1.0, 0.875, 0.5, 0.875, 0.5, 0.875, 1.0, 0.8438, 1.0, 0.8438, 0.5, 0.8438, 0.5, 0.8438, 1.0, 0.8125, 1.0, 0.8125, 0.5, 0.8125, 0.5, 0.8125, 1.0, 0.7812, 1.0, 0.7812, 0.5, 0.7812, 0.5, 0.7812, 1.0, 0.75, 1.0, 0.75, 0.5, 0.75, 0.5, 0.75, 1.0, 0.7188, 1.0, 0.7188, 0.5, 0.7188, 0.5, 0.7188, 1.0, 0.6875, 1.0, 0.6875, 0.5, 0.6875, 0.5, 0.6875, 1.0, 0.6562, 1.0, 0.6562, 0.5, 0.6562, 0.5, 0.6562, 1.0, 0.625, 1.0, 0.625, 0.5, 0.625, 0.5, 0.625, 1.0, 0.5938, 1.0, 0.5938, 0.5, 0.5938, 0.5, 0.5938, 1.0, 0.5625, 1.0, 0.5625, 0.5, 0.5625, 0.5, 0.5625, 1.0, 0.5312, 1.0, 0.5312, 0.5, 0.5312, 0.5, 0.5312, 1.0, 0.5, 1.0, 0.5, 0.5, 0.5, 0.5, 0.5, 1.0, 0.4688, 1.0, 0.4688, 0.5, 0.4688, 0.5, 0.4688, 1.0, 0.4375, 1.0, 0.4375, 0.5, 0.4375, 0.5, 0.4375, 1.0, 0.4062, 1.0, 0.4062, 0.5, 0.4062, 0.5, 0.4062, 1.0, 0.375, 1.0, 0.375, 0.5, 0.375, 0.5, 0.375, 1.0, 0.3438, 1.0, 0.3438, 0.5, 0.3438, 0.5, 0.3438, 1.0, 0.3125, 1.0, 0.3125, 0.5, 0.3125, 0.5, 0.3125, 1.0, 0.2812, 1.0, 0.2812, 0.5, 0.2812, 0.5, 0.2812, 1.0, 0.25, 1.0, 0.25, 0.5, 0.25, 0.5, 0.25, 1.0, 0.2188, 1.0, 0.2188, 0.5, 0.2188, 0.5, 0.2188, 1.0, 0.1875, 1.0, 0.1875, 0.5, 0.1875, 0.5, 0.1875, 1.0, 0.1562, 1.0, 0.1562, 0.5, 0.1562, 0.5, 0.1562, 1.0, 0.125, 1.0, 0.125, 0.5, 0.125, 0.5, 0.125, 1.0, 0.09375, 1.0, 0.09375, 0.5, 0.09375, 0.5, 0.09375, 1.0, 0.0625, 1.0, 0.0625, 0.5, 0.2968, 0.4854, 0.25, 0.49, 0.2032, 0.4854, 0.1582, 0.4717, 0.1167, 0.4496, 0.08029, 0.4197, 0.05045, 0.3833, 0.02827, 0.3418, 0.01461, 0.2968, 0.01, 0.25, 0.01461, 0.2032, 0.02827, 0.1582, 0.05045, 0.1167, 0.08029, 0.08029, 0.1167, 0.05045, 0.1582, 0.02827, 0.2032, 0.01461, 0.25, 0.01, 0.2968, 0.01461, 0.3418, 0.02827, 0.3833, 0.05045, 0.4197, 0.08029, 0.4496, 0.1167, 0.4717, 0.1582, 0.4854, 0.2032, 0.49, 0.25, 0.4854, 0.2968, 0.4717, 0.3418, 0.4496, 0.3833, 0.4197, 0.4197, 0.3833, 0.4496, 0.3418, 0.4717, 0.0625, 0.5, 0.0625, 1.0, 0.03125, 1.0, 0.03125, 0.5, 0.03125, 0.5, 0.03125, 1.0, 0.0, 1.0, 0.0, 0.5, 0.75, 0.49, 0.7968, 0.4854, 0.8418, 0.4717, 0.8833, 0.4496, 0.9197, 0.4197, 0.9496, 0.3833, 0.9717, 0.3418, 0.9854, 0.2968, 0.99, 0.25, 0.9854, 0.2032, 0.9717, 0.1582, 0.9496, 0.1167, 0.9197, 0.08029, 0.8833, 0.05045, 0.8418, 0.02827, 0.7968, 0.01461, 0.75, 0.01, 0.7032, 0.01461, 0.6582, 0.02827, 0.6167, 0.05045, 0.5803, 0.08029, 0.5504, 0.1167, 0.5283, 0.1582, 0.5146, 0.2032, 0.51, 0.25, 0.5146, 0.2968, 0.5283, 0.3418, 0.5504, 0.3833, 0.5803, 0.4197, 0.6167, 0.4496, 0.6582, 0.4717, 0.7032, 0.4854])
me_cilindro_003.update()

# ---- objects
ob_vac_o = bpy.data.objects.new('Vacío', None)
ob_light = bpy.data.objects.new('Light', light_light)
ob_camera = bpy.data.objects.new('Camera', cam_camera)
ob_techo = bpy.data.objects.new('Techo', me_cube_001)
ob_gabinete = bpy.data.objects.new('gabinete', me_cube)
ob_base = bpy.data.objects.new('Base', me_cubo)
ob_enchufe = bpy.data.objects.new('ENchufe', me_cubo_001)
ob_enchufe_001 = bpy.data.objects.new('ENchufe.001', me_cubo_002)
ob_cilindro = bpy.data.objects.new('Cilindro', me_cilindro)
ob_cilindro_001 = bpy.data.objects.new('Cilindro.001', me_cilindro_001)
ob_cilindro_002 = bpy.data.objects.new('Cilindro.002', me_cilindro_002)
ob_cilindro_003 = bpy.data.objects.new('Cilindro.003', me_cilindro_003)

# ---- transforms, parenting, visibility, modifiers, constraints
ob_vac_o.location = (0.0, 4.634, 0.0)
ob_vac_o.rotation_euler = (1.571, -0.0, -0.0)
ob_vac_o.empty_display_type = 'IMAGE'
ob_vac_o.empty_display_size = 5.0
ob_light.location = (4.076, 1.005, 5.904)
ob_light.rotation_euler = (0.6503, 0.05522, 1.866)
ob_light.lock_rotations_4d = False
ob_light.empty_display_type = 'ARROWS'
ob_light.color = (0.0, 0.0, 0.0, 0.0)
ob_light.lineart.crease_threshold = 0.0
ob_camera.location = (7.359, -6.926, 4.958)
ob_camera.rotation_euler = (1.109, 0.0, 0.8149)
ob_camera.lock_rotations_4d = False
ob_camera.empty_display_type = 'ARROWS'
ob_camera.color = (0.0, 0.0, 0.0, 0.0)
ob_camera.display_type = 'WIRE'
ob_camera.lineart.crease_threshold = 0.0
ob_techo.location = (0.0, 0.0, -0.2625)
ob_techo.lock_rotations_4d = False
ob_techo.empty_display_type = 'ARROWS'
ob_techo.lineart.crease_threshold = 0.0
ob_gabinete.location = (0.0, 0.0, 0.0)
ob_gabinete.lock_rotations_4d = False
ob_gabinete.empty_display_type = 'ARROWS'
ob_gabinete.lineart.crease_threshold = 0.0
ob_base.location = (0.0, 0.0, -1.135)
ob_base.scale = (1.143, 1.093, -0.1047)
ob_enchufe.location = (-1.147, 0.0, -1.136)
ob_enchufe.scale = (0.06727, 0.06727, 0.06727)
ob_enchufe_001.location = (1.155, 0.0, -1.136)
ob_enchufe_001.scale = (0.06727, 0.06727, 0.06727)
ob_cilindro.location = (-0.5472, -0.7475, -1.438)
ob_cilindro.rotation_euler = (-6288.0, 2.244e-16, 2.22e-16)
ob_cilindro.scale = (0.3523, 0.3523, 0.06)
ob_cilindro_001.location = (-0.4395, 0.752, -1.438)
ob_cilindro_001.rotation_euler = (-6288.0, 2.244e-16, 2.22e-16)
ob_cilindro_001.scale = (0.3523, 0.3523, 0.06)
ob_cilindro_002.location = (0.4372, -0.7475, -1.438)
ob_cilindro_002.rotation_euler = (-6288.0, 2.244e-16, 2.22e-16)
ob_cilindro_002.scale = (0.3523, 0.3523, 0.06)
ob_cilindro_003.location = (0.5449, 0.752, -1.438)
ob_cilindro_003.rotation_euler = (-6288.0, 2.244e-16, 2.22e-16)
ob_cilindro_003.scale = (0.3523, 0.3523, 0.06)

# ---- collection membership
scene.collection.objects.link(ob_vac_o)
col_collection.objects.link(ob_light)
col_collection.objects.link(ob_camera)
col_vag_n.objects.link(ob_techo)
col_vag_n.objects.link(ob_gabinete)
col_vag_n.objects.link(ob_base)
col_vag_n.objects.link(ob_enchufe)
col_vag_n.objects.link(ob_enchufe_001)
col_ruedas.objects.link(ob_cilindro)
col_ruedas.objects.link(ob_cilindro_001)
col_ruedas.objects.link(ob_cilindro_002)
col_ruedas.objects.link(ob_cilindro_003)

# ---- scene / render settings (as saved in the file)
scene.camera = ob_camera
scene.frame_start = 1; scene.frame_end = 250; scene.frame_set(1)
scene.render.engine = 'BLENDER_EEVEE_NEXT'
scene.cycles.sampling_pattern = 'TABULATED_SOBOL'
scene.cycles.use_light_tree = False
scene.view_settings.view_transform = 'Filmic'
bpy.context.view_layer.update()
